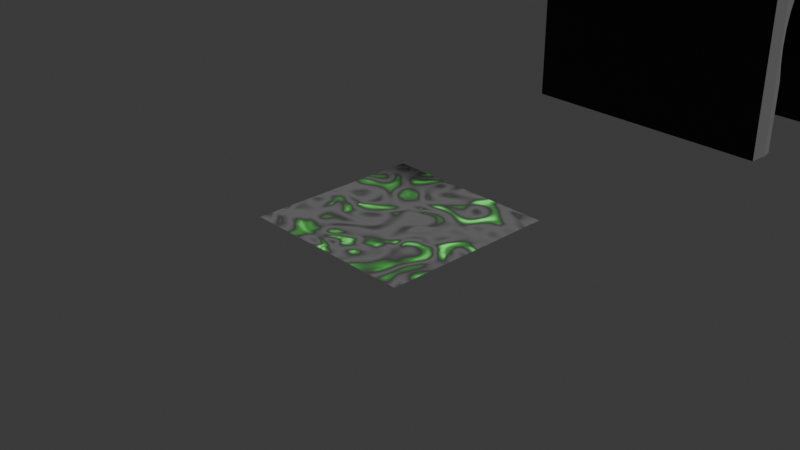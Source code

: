 # Source: ShaderPractice_June27th2024_Moss_on_Bridge_4.blend  (saved by Blender 4.1.24; exported with 4.5.12 LTS)
import bpy
from mathutils import Matrix  # noqa: F401  (used for matrix-valued properties, if any)

bpy.ops.wm.read_factory_settings(use_empty=True)
scene = bpy.context.scene
scene.name = 'Scene'

# ---- collections
col_collection = bpy.data.collections.new('Collection'); scene.collection.children.link(col_collection)

# ---- materials (node trees are filled in below, after node groups)
mat_material = bpy.data.materials.new('Material')
mat_material.use_transparent_shadow = False

# ---- material node trees
mat_material.use_nodes = True; mat_material.node_tree.nodes.clear()
_N = mat_material.node_tree.nodes; _L = mat_material.node_tree.links
n0 = _N.new('ShaderNodeOutputMaterial'); n0.name = 'Material Output'; n0.location = (1320, 272)
n1 = _N.new('ShaderNodeTexCoord'); n1.name = 'Texture Coordinate'; n1.location = (-660, 120)
n2 = _N.new('ShaderNodeVectorMath'); n2.name = 'Vector Math.001'; n2.location = (0, 180)
n2.operation = 'DOT_PRODUCT'
n2.inputs[1].default_value = (0.0, 0.0, 1.0)
n3 = _N.new('ShaderNodeValToRGB'); n3.name = 'Color Ramp'; n3.location = (-280, 360)
while len(n3.color_ramp.elements) > 1: n3.color_ramp.elements.remove(n3.color_ramp.elements[-1])
n3.color_ramp.elements[0].position = 0.0; n3.color_ramp.elements[0].color = (0.08579, 0.08579, 0.08579, 1.0)
_e = n3.color_ramp.elements.new(1.0); _e.color = (0.0, 0.4911, 1.0, 1.0)
n4 = _N.new('ShaderNodeBsdfPrincipled'); n4.name = 'Principled BSDF'; n4.location = (800, 240)
n4.inputs[2].default_value = 0.9545
n5 = _N.new('ShaderNodeVectorMath'); n5.name = 'Vector Math.002'; n5.location = (260, 220)
n5.operation = 'MULTIPLY'
n6 = _N.new('ShaderNodeTexNoise'); n6.name = 'Noise Texture'; n6.location = (0, -40)
n6.noise_type = 'RIDGED_MULTIFRACTAL'
n6.inputs[2].default_value = 1.9
n6.inputs[7].default_value = 4.5
n6.inputs[8].default_value = 1.7
n7 = _N.new('ShaderNodeValToRGB'); n7.name = 'Color Ramp.001'; n7.location = (480, 260)
while len(n7.color_ramp.elements) > 1: n7.color_ramp.elements.remove(n7.color_ramp.elements[-1])
n7.color_ramp.elements[0].position = 0.0; n7.color_ramp.elements[0].color = (0.02401, 0.02401, 0.02401, 1.0)
_e = n7.color_ramp.elements.new(0.1); _e.color = (0.0, 0.0, 0.0, 1.0)
_e = n7.color_ramp.elements.new(0.2409); _e.color = (0.0, 0.07797, 0.0, 1.0)
_e = n7.color_ramp.elements.new(1.0); _e.color = (0.1725, 1.0, 0.1923, 1.0)
_L.new(n4.outputs[0], n0.inputs[0])
_L.new(n1.outputs[1], n2.inputs[0])
_L.new(n2.outputs[1], n5.inputs[0])
_L.new(n6.outputs[0], n5.inputs[1])
_L.new(n7.outputs[0], n4.inputs[0])
_L.new(n1.outputs[3], n6.inputs[0])
_L.new(n5.outputs[0], n7.inputs[0])
n0.is_active_output = True

# ---- world
world_world = bpy.data.worlds.new('World'); scene.world = world_world
world_world.use_nodes = True; world_world.node_tree.nodes.clear()
_N = world_world.node_tree.nodes; _L = world_world.node_tree.links
n0 = _N.new('ShaderNodeOutputWorld'); n0.name = 'World Output'; n0.location = (300, 300)
n1 = _N.new('ShaderNodeBackground'); n1.name = 'Background'; n1.location = (10, 300)
n1.inputs[0].default_value = (0.05088, 0.05088, 0.05088, 1.0)
_L.new(n1.outputs[0], n0.inputs[0])
n0.is_active_output = True
world_world.color = (0.05088, 0.05088, 0.05088)
world_world.use_sun_shadow = False
world_world.sun_shadow_jitter_overblur = 0.0

# ---- cameras
cam_camera = bpy.data.cameras.new('Camera')
cam_camera.clip_end = 100.0
cam_camera.ortho_scale = 7.314

# ---- lights
light_light = bpy.data.lights.new('Light', 'SUN')
light_light.transmission_factor = 0.0
light_light.angle = 0.1993
light_light.energy = 10.71
light_light.shadow_soft_size = 0.1
light_light.shadow_cascade_max_distance = 1000.0

# ---- meshes
me_plane = bpy.data.meshes.new('Plane')
me_plane.from_pydata([(-1.0, -1.0, 0.0), (1.0, -1.0, 0.0), (-1.0, 1.0, 0.0), (1.0, 1.0, 0.0)], [], [(0, 1, 3, 2)])
_uv = me_plane.uv_layers.new(name='UVMap')
_uv.uv.foreach_set('vector', [0.0, 0.0, 1.0, 0.0, 1.0, 1.0, 0.0, 1.0])
me_plane.materials.append(mat_material)
me_plane.update()
me_plane_001 = bpy.data.meshes.new('Plane.001')
me_plane_001.from_pydata([(-0.2837, -1.0, 0.0), (0.2784, -1.0, 0.0), (-0.2837, 1.0, 0.0), (0.2784, 1.0, 0.0), (-0.2834, 2.796, -0.000217), (0.2786, 2.796, -0.000217), (-0.2834, 4.534, -0.000217), (0.2786, 4.534, -0.000217), (-0.2864, 6.324, 0.01271), (0.2757, 6.324, 0.01271), (-0.2864, 8.19, 0.01271), (0.2757, 8.19, 0.01271), (-0.2854, 10.05, 0.003407), (0.2767, 10.05, 0.003407), (-0.2854, 11.69, 0.003407), (0.2767, 11.69, 0.003407), (2.159, -1.0, 0.0), (2.159, 1.0, 0.0), (2.16, 2.796, -0.000217), (2.16, 4.534, -0.000217), (2.157, 6.324, 0.01271), (2.157, 8.19, 0.01271), (2.158, 10.05, 0.003407), (2.158, 11.69, 0.003407), (2.718, -1.002, 0.0001711), (2.718, 0.9978, 0.0001711), (2.718, 2.794, -4.583e-05), (2.718, 4.531, -4.583e-05), (2.715, 6.321, 0.01288), (2.715, 8.188, 0.01288), (2.716, 10.04, 0.003578), (2.716, 11.69, 0.003578), (2.159, -1.0, 0.08584), (2.159, 1.0, 0.08584), (2.16, 2.796, 0.08562), (2.16, 4.534, 0.08562), (2.157, 6.324, 0.09855), (2.157, 8.19, 0.09855), (2.158, 10.05, 0.08924), (2.158, 11.69, 0.08924), (2.718, -1.002, 0.08601), (2.718, 0.9978, 0.08601), (2.718, 2.794, 0.08579), (2.718, 4.531, 0.08579), (2.715, 6.321, 0.09872), (2.715, 8.188, 0.09872), (2.716, 10.04, 0.08941), (2.716, 11.69, 0.08941), (-0.2837, -1.0, 0.0648), (0.2784, -1.0, 0.0648), (-0.2837, 1.0, 0.0648), (0.2784, 1.0, 0.0648), (-0.2834, 2.796, 0.06458), (0.2786, 2.796, 0.06458), (-0.2834, 4.534, 0.06458), (0.2786, 4.534, 0.06458), (-0.2864, 6.324, 0.07751), (0.2757, 6.324, 0.07751), (-0.2864, 8.19, 0.07751), (0.2757, 8.19, 0.07751), (-0.2854, 10.05, 0.0682), (0.2767, 10.05, 0.0682), (-0.2854, 11.69, 0.0682), (0.2767, 11.69, 0.0682), (-0.2837, -1.0, -0.5263), (-0.2837, 1.0, -0.5263), (-0.2834, 2.796, -0.5265), (-0.2834, 4.534, -0.5265), (-0.2864, 6.324, -0.5136), (-0.2864, 8.19, -0.5136), (-0.2854, 10.05, -0.5229), (-0.2854, 11.69, -0.5229), (2.718, -1.002, -0.5262), (2.718, 0.9978, -0.5262), (2.718, 2.794, -0.5264), (2.718, 4.531, -0.5264), (2.715, 6.321, -0.5134), (2.715, 8.188, -0.5134), (2.716, 10.04, -0.5228), (2.716, 11.69, -0.5228), (-0.3163, 9.814, -1.23), (-0.3171, 8.422, -2.017), (-0.3163, 9.814, -1.627), (-0.3171, 8.422, -1.62), (-0.3172, 8.191, -2.419), (-0.3162, 10.05, -2.422), (-0.3326, 9.744, -1.813), (-0.3332, 9.708, -1.626), (-0.3338, 9.649, -1.453), (-0.3342, 9.57, -1.301), (-0.3346, 9.474, -1.177), (-0.3349, 9.364, -1.085), (-0.3351, 9.245, -1.028), (-0.3352, 9.122, -1.009), (-0.3351, 8.998, -1.028), (-0.3349, 8.879, -1.085), (-0.3346, 8.769, -1.177), (-0.3342, 8.673, -1.301), (-0.3338, 8.594, -1.453), (-0.3332, 8.536, -1.626), (-0.3326, 8.499, -1.813), (-0.332, 8.487, -2.009), (-0.3314, 8.499, -2.204), (-0.3308, 8.536, -2.416), (-0.3172, 8.191, -0.8249), (-0.3162, 10.05, -0.8342), (-0.3167, 9.118, -0.8295), (-0.3164, 9.582, -0.8319), (-0.3169, 8.654, -0.8272), (-0.3168, 8.886, -0.8284), (-0.3163, 9.814, -0.833), (-0.3166, 9.35, -0.8307), (-0.3171, 8.422, -0.8261), (-0.3171, 8.422, -2.42), (-0.3163, 9.814, -2.421), (-0.3308, 9.708, -2.416), (-0.3314, 9.744, -2.204), (-0.332, 9.756, -2.009), (-0.3171, 8.422, -1.223), (-0.3163, 9.814, -2.024), (-0.3171, 8.422, -2.215), (-0.3163, 9.814, -1.032), (-0.3171, 8.422, -1.421), (-0.3163, 9.814, -1.825), (-0.3171, 8.422, -1.818), (-0.3163, 9.814, -1.428), (-0.3171, 8.422, -1.025), (-0.3163, 9.814, -2.222), (-0.3308, 9.708, -3.274), (-0.3163, 9.814, -3.28), (-0.3171, 8.422, -3.279), (-0.3308, 8.536, -3.274), (-0.3162, 10.05, -3.281), (-0.3172, 8.191, -3.277), (2.786, 9.814, -1.23), (2.785, 8.422, -2.017), (2.786, 9.814, -1.627), (2.785, 8.422, -1.62), (2.769, 9.744, -1.813), (2.769, 9.708, -1.626), (2.768, 9.649, -1.453), (2.768, 9.57, -1.301), (2.767, 9.474, -1.177), (2.767, 9.364, -1.085), (2.767, 9.245, -1.028), (2.767, 9.122, -1.009), (2.767, 8.998, -1.028), (2.767, 8.879, -1.085), (2.767, 8.769, -1.177), (2.768, 8.673, -1.301), (2.768, 8.594, -1.453), (2.769, 8.536, -1.626), (2.769, 8.499, -1.813), (2.77, 8.487, -2.009), (2.77, 8.499, -2.204), (2.771, 8.536, -2.416), (2.785, 9.118, -0.8295), (2.785, 9.582, -0.8319), (2.785, 8.654, -0.8272), (2.785, 8.886, -0.8284), (2.786, 9.814, -0.833), (2.785, 9.35, -0.8307), (2.785, 8.422, -0.8261), (2.785, 8.422, -2.42), (2.786, 9.814, -2.421), (2.771, 9.708, -2.416), (2.77, 9.744, -2.204), (2.77, 9.756, -2.009), (2.785, 8.422, -1.223), (2.786, 9.814, -2.024), (2.785, 8.422, -2.215), (2.786, 9.814, -1.032), (2.785, 8.422, -1.421), (2.786, 9.814, -1.825), (2.785, 8.422, -1.818), (2.786, 9.814, -1.428), (2.785, 8.422, -1.025), (2.786, 9.814, -2.222), (2.771, 9.708, -3.274), (2.786, 9.814, -3.28), (2.785, 8.422, -3.279), (2.771, 8.536, -3.274), (2.775, 8.193, -2.419), (2.776, 10.05, -2.422), (2.775, 8.193, -0.825), (2.776, 10.05, -0.8343), (2.776, 10.05, -3.281), (2.775, 8.193, -3.278), (-0.3167, 7.94, -1.219), (-0.3175, 6.548, -2.006), (-0.3167, 7.94, -1.616), (-0.3175, 6.548, -1.609), (-0.3176, 6.316, -2.408), (-0.3331, 7.87, -1.802), (-0.3337, 7.834, -1.615), (-0.3342, 7.775, -1.442), (-0.3347, 7.696, -1.29), (-0.3351, 7.6, -1.166), (-0.3354, 7.49, -1.074), (-0.3356, 7.371, -1.017), (-0.3356, 7.247, -0.9975), (-0.3356, 7.124, -1.017), (-0.3354, 7.005, -1.074), (-0.3351, 6.895, -1.166), (-0.3347, 6.799, -1.29), (-0.3342, 6.72, -1.442), (-0.3337, 6.661, -1.615), (-0.3331, 6.625, -1.802), (-0.3325, 6.613, -1.998), (-0.3318, 6.625, -2.193), (-0.3312, 6.661, -2.405), (-0.3176, 6.316, -0.8138), (-0.3171, 7.244, -0.8185), (-0.3169, 7.708, -0.8208), (-0.3174, 6.78, -0.8162), (-0.3173, 7.012, -0.8173), (-0.3167, 7.94, -0.822), (-0.317, 7.476, -0.8197), (-0.3175, 6.548, -0.815), (-0.3175, 6.548, -2.409), (-0.3167, 7.94, -2.41), (-0.3312, 7.834, -2.405), (-0.3318, 7.87, -2.193), (-0.3325, 7.882, -1.998), (-0.3175, 6.548, -1.212), (-0.3167, 7.94, -2.013), (-0.3175, 6.548, -2.204), (-0.3167, 7.94, -1.02), (-0.3175, 6.548, -1.41), (-0.3167, 7.94, -1.814), (-0.3175, 6.548, -1.807), (-0.3167, 7.94, -1.417), (-0.3175, 6.548, -1.013), (-0.3167, 7.94, -2.211), (-0.3312, 7.834, -3.263), (-0.3167, 7.94, -3.268), (-0.3175, 6.548, -3.268), (-0.3312, 6.661, -3.263), (-0.3176, 6.316, -3.266), (2.785, 7.94, -1.219), (2.784, 6.548, -2.006), (2.785, 7.94, -1.616), (2.784, 6.548, -1.609), (2.769, 7.87, -1.802), (2.768, 7.834, -1.615), (2.768, 7.775, -1.442), (2.767, 7.696, -1.29), (2.767, 7.6, -1.166), (2.766, 7.49, -1.074), (2.766, 7.371, -1.017), (2.766, 7.247, -0.9975), (2.766, 7.124, -1.017), (2.766, 7.005, -1.074), (2.767, 6.895, -1.166), (2.767, 6.799, -1.29), (2.768, 6.72, -1.442), (2.768, 6.661, -1.615), (2.769, 6.625, -1.802), (2.769, 6.613, -1.998), (2.77, 6.625, -2.193), (2.771, 6.661, -2.405), (2.785, 7.244, -0.8185), (2.785, 7.708, -0.8208), (2.784, 6.78, -0.8162), (2.785, 7.012, -0.8173), (2.785, 7.94, -0.822), (2.785, 7.476, -0.8197), (2.784, 6.548, -0.815), (2.784, 6.548, -2.409), (2.785, 7.94, -2.41), (2.771, 7.834, -2.405), (2.77, 7.87, -2.193), (2.769, 7.882, -1.998), (2.784, 6.548, -1.212), (2.785, 7.94, -2.013), (2.784, 6.548, -2.204), (2.785, 7.94, -1.02), (2.784, 6.548, -1.41), (2.785, 7.94, -1.814), (2.784, 6.548, -1.807), (2.785, 7.94, -1.417), (2.784, 6.548, -1.013), (2.785, 7.94, -2.211), (2.771, 7.834, -3.263), (2.785, 7.94, -3.268), (2.784, 6.548, -3.268), (2.771, 6.661, -3.263), (2.775, 6.319, -2.408), (2.775, 6.319, -0.8139), (2.775, 6.319, -3.266), (-0.3167, 6.173, -1.219), (-0.3175, 4.781, -2.006), (-0.3167, 6.173, -1.616), (-0.3175, 4.781, -1.609), (-0.3176, 4.549, -2.408), (-0.3331, 6.102, -1.802), (-0.3337, 6.066, -1.615), (-0.3342, 6.008, -1.442), (-0.3347, 5.929, -1.29), (-0.3351, 5.833, -1.166), (-0.3354, 5.723, -1.074), (-0.3356, 5.604, -1.017), (-0.3356, 5.48, -0.9975), (-0.3356, 5.356, -1.017), (-0.3354, 5.237, -1.074), (-0.3351, 5.128, -1.166), (-0.3347, 5.032, -1.29), (-0.3342, 4.953, -1.442), (-0.3337, 4.894, -1.615), (-0.3331, 4.858, -1.802), (-0.3325, 4.846, -1.998), (-0.3318, 4.858, -2.193), (-0.3312, 4.894, -2.405), (-0.3176, 4.549, -0.8138), (-0.3171, 5.477, -0.8185), (-0.3169, 5.941, -0.8208), (-0.3174, 5.013, -0.8162), (-0.3173, 5.245, -0.8173), (-0.3167, 6.173, -0.822), (-0.317, 5.709, -0.8197), (-0.3175, 4.781, -0.815), (-0.3175, 4.781, -2.409), (-0.3167, 6.173, -2.41), (-0.3312, 6.066, -2.405), (-0.3318, 6.102, -2.193), (-0.3325, 6.115, -1.998), (-0.3175, 4.781, -1.212), (-0.3167, 6.173, -2.013), (-0.3175, 4.781, -2.204), (-0.3167, 6.173, -1.02), (-0.3175, 4.781, -1.41), (-0.3167, 6.173, -1.814), (-0.3175, 4.781, -1.807), (-0.3167, 6.173, -1.417), (-0.3175, 4.781, -1.013), (-0.3167, 6.173, -2.211), (-0.3312, 6.066, -3.263), (-0.3167, 6.173, -3.268), (-0.3175, 4.781, -3.268), (-0.3312, 4.894, -3.263), (-0.3176, 4.549, -3.266), (2.785, 6.173, -1.219), (2.784, 4.781, -2.006), (2.785, 6.173, -1.616), (2.784, 4.781, -1.609), (2.769, 6.102, -1.802), (2.768, 6.066, -1.615), (2.768, 6.008, -1.442), (2.767, 5.929, -1.29), (2.767, 5.833, -1.166), (2.766, 5.723, -1.074), (2.766, 5.604, -1.017), (2.766, 5.48, -0.9975), (2.766, 5.356, -1.017), (2.766, 5.237, -1.074), (2.767, 5.128, -1.166), (2.767, 5.032, -1.29), (2.768, 4.953, -1.442), (2.768, 4.894, -1.615), (2.769, 4.858, -1.802), (2.769, 4.846, -1.998), (2.77, 4.858, -2.193), (2.771, 4.894, -2.405), (2.785, 5.477, -0.8185), (2.785, 5.941, -0.8208), (2.784, 5.013, -0.8162), (2.785, 5.245, -0.8173), (2.785, 6.173, -0.822), (2.785, 5.709, -0.8197), (2.784, 4.781, -0.815), (2.784, 4.781, -2.409), (2.785, 6.173, -2.41), (2.771, 6.066, -2.405), (2.77, 6.102, -2.193), (2.769, 6.115, -1.998), (2.784, 4.781, -1.212), (2.785, 6.173, -2.013), (2.784, 4.781, -2.204), (2.785, 6.173, -1.02), (2.784, 4.781, -1.41), (2.785, 6.173, -1.814), (2.784, 4.781, -1.807), (2.785, 6.173, -1.417), (2.784, 4.781, -1.013), (2.785, 6.173, -2.211), (2.771, 6.066, -3.263), (2.785, 6.173, -3.268), (2.784, 4.781, -3.268), (2.771, 4.894, -3.263), (2.775, 4.551, -2.408), (2.775, 4.551, -0.8139), (2.775, 4.551, -3.266), (-0.3169, 4.409, -1.219), (-0.3177, 3.017, -2.006), (-0.3169, 4.409, -1.616), (-0.3177, 3.017, -1.609), (-0.3178, 2.785, -2.408), (-0.3333, 4.338, -1.803), (-0.3339, 4.302, -1.615), (-0.3344, 4.243, -1.442), (-0.3349, 4.164, -1.291), (-0.3353, 4.068, -1.166), (-0.3356, 3.959, -1.074), (-0.3357, 3.84, -1.017), (-0.3358, 3.716, -0.9979), (-0.3357, 3.592, -1.017), (-0.3356, 3.473, -1.074), (-0.3353, 3.363, -1.166), (-0.3349, 3.267, -1.291), (-0.3344, 3.188, -1.442), (-0.3339, 3.13, -1.615), (-0.3333, 3.094, -1.803), (-0.3326, 3.081, -1.998), (-0.332, 3.094, -2.193), (-0.3314, 3.13, -2.405), (-0.3178, 2.785, -0.8143), (-0.3173, 3.713, -0.8189), (-0.3171, 4.177, -0.8212), (-0.3176, 3.249, -0.8166), (-0.3174, 3.481, -0.8177), (-0.3169, 4.409, -0.8224), (-0.3172, 3.945, -0.8201), (-0.3177, 3.017, -0.8154), (-0.3177, 3.017, -2.409), (-0.3169, 4.409, -2.41), (-0.3314, 4.302, -2.405), (-0.332, 4.338, -2.193), (-0.3326, 4.35, -1.998), (-0.3177, 3.017, -1.212), (-0.3169, 4.409, -2.013), (-0.3177, 3.017, -2.205), (-0.3169, 4.409, -1.021), (-0.3177, 3.017, -1.411), (-0.3169, 4.409, -1.815), (-0.3177, 3.017, -1.808), (-0.3169, 4.409, -1.418), (-0.3177, 3.017, -1.014), (-0.3169, 4.409, -2.212), (-0.3314, 4.302, -3.264), (-0.3169, 4.409, -3.269), (-0.3177, 3.017, -3.268), (-0.3314, 3.13, -3.264), (-0.3178, 2.785, -3.267), (2.785, 4.409, -1.219), (2.784, 3.017, -2.006), (2.785, 4.409, -1.616), (2.784, 3.017, -1.609), (2.769, 4.338, -1.803), (2.768, 4.302, -1.615), (2.767, 4.243, -1.442), (2.767, 4.164, -1.291), (2.767, 4.068, -1.166), (2.766, 3.959, -1.074), (2.766, 3.84, -1.017), (2.766, 3.716, -0.9979), (2.766, 3.592, -1.017), (2.766, 3.473, -1.074), (2.767, 3.363, -1.166), (2.767, 3.267, -1.291), (2.767, 3.188, -1.442), (2.768, 3.13, -1.615), (2.769, 3.094, -1.803), (2.769, 3.081, -1.998), (2.77, 3.094, -2.193), (2.77, 3.13, -2.405), (2.785, 3.713, -0.8189), (2.785, 4.177, -0.8212), (2.784, 3.249, -0.8166), (2.784, 3.481, -0.8177), (2.785, 4.409, -0.8224), (2.785, 3.945, -0.8201), (2.784, 3.017, -0.8154), (2.784, 3.017, -2.409), (2.785, 4.409, -2.41), (2.77, 4.302, -2.405), (2.77, 4.338, -2.193), (2.769, 4.35, -1.998), (2.784, 3.017, -1.212), (2.785, 4.409, -2.013), (2.784, 3.017, -2.205), (2.785, 4.409, -1.021), (2.784, 3.017, -1.411), (2.785, 4.409, -1.815), (2.784, 3.017, -1.808), (2.785, 4.409, -1.418), (2.784, 3.017, -1.014), (2.785, 4.409, -2.212), (2.77, 4.302, -3.264), (2.785, 4.409, -3.269), (2.784, 3.017, -3.268), (2.77, 3.13, -3.264), (2.775, 2.787, -2.408), (2.775, 2.787, -0.8143), (2.775, 2.787, -3.267), (-0.3169, 2.617, -1.219), (-0.3177, 1.225, -2.006), (-0.3169, 2.617, -1.616), (-0.3177, 1.225, -1.609), (-0.3178, 0.9932, -2.408), (-0.3333, 2.547, -1.803), (-0.3339, 2.51, -1.615), (-0.3344, 2.452, -1.442), (-0.3349, 2.373, -1.291), (-0.3353, 2.277, -1.166), (-0.3356, 2.167, -1.074), (-0.3357, 2.048, -1.017), (-0.3358, 1.924, -0.9979), (-0.3357, 1.801, -1.017), (-0.3356, 1.682, -1.074), (-0.3353, 1.572, -1.166), (-0.3349, 1.476, -1.291), (-0.3344, 1.397, -1.442), (-0.3339, 1.338, -1.615), (-0.3333, 1.302, -1.803), (-0.3326, 1.29, -1.998), (-0.332, 1.302, -2.193), (-0.3314, 1.338, -2.405), (-0.3178, 0.9932, -0.8143), (-0.3173, 1.921, -0.8189), (-0.3171, 2.385, -0.8212), (-0.3176, 1.457, -0.8166), (-0.3174, 1.689, -0.8177), (-0.3169, 2.617, -0.8224), (-0.3172, 2.153, -0.8201), (-0.3177, 1.225, -0.8154), (-0.3177, 1.225, -2.409), (-0.3169, 2.617, -2.41), (-0.3314, 2.51, -2.405), (-0.332, 2.547, -2.193), (-0.3326, 2.559, -1.998), (-0.3177, 1.225, -1.212), (-0.3169, 2.617, -2.013), (-0.3177, 1.225, -2.205), (-0.3169, 2.617, -1.021), (-0.3177, 1.225, -1.411), (-0.3169, 2.617, -1.815), (-0.3177, 1.225, -1.808), (-0.3169, 2.617, -1.418), (-0.3177, 1.225, -1.014), (-0.3169, 2.617, -2.212), (-0.3314, 2.51, -3.264), (-0.3169, 2.617, -3.269), (-0.3177, 1.225, -3.268), (-0.3314, 1.338, -3.264), (-0.3178, 0.9932, -3.267), (2.785, 2.617, -1.219), (2.784, 1.225, -2.006), (2.785, 2.617, -1.616), (2.784, 1.225, -1.609), (2.769, 2.547, -1.803), (2.768, 2.51, -1.615), (2.767, 2.452, -1.442), (2.767, 2.373, -1.291), (2.767, 2.277, -1.166), (2.766, 2.167, -1.074), (2.766, 2.048, -1.017), (2.766, 1.924, -0.9979), (2.766, 1.801, -1.017), (2.766, 1.682, -1.074), (2.767, 1.572, -1.166), (2.767, 1.476, -1.291), (2.767, 1.397, -1.442), (2.768, 1.338, -1.615), (2.769, 1.302, -1.803), (2.769, 1.29, -1.998), (2.77, 1.302, -2.193), (2.77, 1.338, -2.405), (2.785, 1.921, -0.8189), (2.785, 2.385, -0.8212), (2.784, 1.457, -0.8166), (2.784, 1.689, -0.8177), (2.785, 2.617, -0.8224), (2.785, 2.153, -0.8201), (2.784, 1.225, -0.8154), (2.784, 1.225, -2.409), (2.785, 2.617, -2.41), (2.77, 2.51, -2.405), (2.77, 2.547, -2.193), (2.769, 2.559, -1.998), (2.784, 1.225, -1.212), (2.785, 2.617, -2.013), (2.784, 1.225, -2.205), (2.785, 2.617, -1.021), (2.784, 1.225, -1.411), (2.785, 2.617, -1.815), (2.784, 1.225, -1.808), (2.785, 2.617, -1.418), (2.784, 1.225, -1.014), (2.785, 2.617, -2.212), (2.77, 2.51, -3.264), (2.785, 2.617, -3.269), (2.784, 1.225, -3.268), (2.77, 1.338, -3.264), (2.775, 0.9957, -2.408), (2.775, 0.9957, -0.8143), (2.775, 0.9957, -3.267), (-0.3162, 0.839, -1.22), (-0.317, -0.5529, -2.006), (-0.3162, 0.839, -1.617), (-0.317, -0.5529, -1.61), (-0.3171, -0.7848, -2.408), (-0.3325, 0.7685, -1.803), (-0.3331, 0.7324, -1.615), (-0.3337, 0.6738, -1.443), (-0.3342, 0.5949, -1.291), (-0.3345, 0.4988, -1.167), (-0.3348, 0.3891, -1.074), (-0.335, 0.2701, -1.017), (-0.3351, 0.1463, -0.9982), (-0.335, 0.02256, -1.017), (-0.3348, -0.09645, -1.074), (-0.3345, -0.2061, -1.167), (-0.3342, -0.3023, -1.291), (-0.3337, -0.3812, -1.443), (-0.3331, -0.4398, -1.615), (-0.3325, -0.4759, -1.803), (-0.3319, -0.4881, -1.998), (-0.3313, -0.4759, -2.193), (-0.3307, -0.4398, -2.405), (-0.3171, -0.7848, -0.8145), (-0.3166, 0.1431, -0.8191), (-0.3163, 0.607, -0.8215), (-0.3168, -0.3209, -0.8168), (-0.3167, -0.0889, -0.818), (-0.3162, 0.839, -0.8226), (-0.3165, 0.3751, -0.8203), (-0.317, -0.5529, -0.8157), (-0.317, -0.5529, -2.409), (-0.3162, 0.839, -2.41), (-0.3307, 0.7324, -2.405), (-0.3313, 0.7685, -2.193), (-0.3319, 0.7807, -1.998), (-0.317, -0.5529, -1.213), (-0.3162, 0.839, -2.013), (-0.317, -0.5529, -2.205), (-0.3162, 0.839, -1.021), (-0.317, -0.5529, -1.411), (-0.3162, 0.839, -1.815), (-0.317, -0.5529, -1.808), (-0.3162, 0.839, -1.418), (-0.317, -0.5529, -1.014), (-0.3162, 0.839, -2.212), (-0.3307, 0.7324, -3.264), (-0.3162, 0.839, -3.269), (-0.317, -0.5529, -3.268), (-0.3307, -0.4398, -3.264), (-0.3171, -0.7848, -3.267), (2.786, 0.839, -1.22), (2.785, -0.5529, -2.006), (2.786, 0.839, -1.617), (2.785, -0.5529, -1.61), (2.769, 0.7685, -1.803), (2.769, 0.7324, -1.615), (2.768, 0.6738, -1.443), (2.768, 0.5949, -1.291), (2.767, 0.4988, -1.167), (2.767, 0.3891, -1.074), (2.767, 0.2701, -1.017), (2.767, 0.1463, -0.9982), (2.767, 0.02256, -1.017), (2.767, -0.09645, -1.074), (2.767, -0.2061, -1.167), (2.768, -0.3023, -1.291), (2.768, -0.3812, -1.443), (2.769, -0.4398, -1.615), (2.769, -0.4759, -1.803), (2.77, -0.4881, -1.998), (2.771, -0.4759, -2.193), (2.771, -0.4398, -2.405), (2.785, 0.1431, -0.8191), (2.786, 0.607, -0.8215), (2.785, -0.3209, -0.8168), (2.785, -0.0889, -0.818), (2.786, 0.839, -0.8226), (2.785, 0.3751, -0.8203), (2.785, -0.5529, -0.8157), (2.785, -0.5529, -2.409), (2.786, 0.839, -2.41), (2.771, 0.7324, -2.405), (2.771, 0.7685, -2.193), (2.77, 0.7807, -1.998), (2.785, -0.5529, -1.213), (2.786, 0.839, -2.013), (2.785, -0.5529, -2.205), (2.786, 0.839, -1.021), (2.785, -0.5529, -1.411), (2.786, 0.839, -1.815), (2.785, -0.5529, -1.808), (2.786, 0.839, -1.418), (2.785, -0.5529, -1.014), (2.786, 0.839, -2.212), (2.771, 0.7324, -3.264), (2.786, 0.839, -3.269), (2.785, -0.5529, -3.268), (2.771, -0.4398, -3.264), (2.775, -0.7823, -2.408), (2.775, -0.7823, -0.8146), (2.775, -0.7823, -3.267), (-0.2837, -3.004, -1.068e-06), (0.2783, -3.004, -1.068e-06), (2.159, -3.004, -1.068e-06), (2.718, -3.006, 0.0001701), (2.159, -3.004, 0.08583), (2.718, -3.006, 0.08601), (-0.2837, -3.004, 0.0648), (0.2783, -3.004, 0.0648), (-0.2837, -3.004, -0.5263), (2.718, -3.006, -0.5262)], [], [(1, 3, 51, 49), (6, 4, 52, 54), (48, 0, 698, 704), (5, 7, 55, 53), (10, 8, 56, 58), (2, 0, 48, 50), (9, 11, 59, 57), (5, 3, 17, 18), (11, 9, 20, 21), (7, 5, 18, 19), (13, 11, 21, 22), (3, 1, 16, 17), (9, 7, 19, 20), (15, 13, 22, 23), (26, 27, 43, 42), (19, 18, 34, 35), (25, 26, 42, 41), (18, 17, 33, 34), (24, 25, 41, 40), (17, 16, 32, 33), (1, 49, 705, 699), (38, 37, 45, 46), (36, 35, 43, 44), (34, 33, 41, 42), (39, 38, 46, 47), (37, 36, 44, 45), (35, 34, 42, 43), (33, 32, 40, 41), (20, 19, 35, 36), (27, 28, 44, 43), (21, 20, 36, 37), (28, 29, 45, 44), (22, 21, 37, 38), (29, 30, 46, 45), (31, 23, 39, 47), (23, 22, 38, 39), (30, 31, 47, 46), (48, 49, 51, 50), (50, 51, 53, 52), (52, 53, 55, 54), (54, 55, 57, 56), (56, 57, 59, 58), (58, 59, 61, 60), (60, 61, 63, 62), (11, 13, 61, 59), (12, 10, 58, 60), (7, 9, 57, 55), (15, 14, 62, 63), (8, 6, 54, 56), (3, 5, 53, 51), (13, 15, 63, 61), (4, 2, 50, 52), (14, 12, 60, 62), (26, 25, 73, 74), (4, 6, 67, 66), (27, 26, 74, 75), (28, 27, 75, 76), (10, 12, 70, 69), (29, 28, 76, 77), (6, 8, 68, 67), (30, 29, 77, 78), (31, 30, 78, 79), (2, 4, 66, 65), (12, 14, 71, 70), (0, 2, 65, 64), (25, 24, 72, 73), (8, 10, 69, 68), (80, 125, 175, 134), (86, 87, 139, 138), (105, 70, 69, 104, 112, 108, 109, 106, 111, 107, 110), (99, 100, 152, 151), (102, 103, 155, 154), (113, 120, 170, 163), (110, 121, 171, 160), (84, 113, 130, 133), (121, 80, 134, 171), (127, 114, 164, 177), (89, 90, 142, 141), (111, 107, 157, 161), (100, 101, 153, 152), (104, 112, 126, 118, 122, 83, 124, 81, 120, 113, 84), (106, 111, 161, 156), (114, 85, 132, 129), (115, 116, 166, 165), (83, 122, 172, 137), (119, 127, 177, 169), (82, 123, 173, 136), (91, 92, 144, 143), (81, 124, 174, 135), (93, 94, 146, 145), (118, 126, 176, 168), (110, 105, 85, 114, 127, 119, 123, 82, 125, 80, 121), (108, 109, 159, 158), (131, 130, 180, 181), (163, 155, 181, 180), (142, 171, 134, 141), (157, 160, 171, 142, 143), (161, 157, 143, 144), (138, 173, 169, 167), (156, 161, 144, 145), (159, 156, 145, 146), (167, 169, 177, 166), (158, 159, 146, 147), (162, 158, 147, 148, 176), (165, 164, 179, 178), (149, 168, 176, 148), (155, 163, 170, 154), (150, 172, 168, 149), (141, 134, 175, 140), (154, 170, 135, 153), (140, 175, 136, 139), (153, 135, 174, 152), (139, 136, 173, 138), (152, 174, 137, 151), (151, 137, 172, 150), (166, 177, 164, 165), (123, 119, 169, 173), (88, 89, 141, 140), (87, 88, 140, 139), (129, 128, 178, 179), (97, 98, 150, 149), (90, 91, 143, 142), (125, 82, 136, 175), (92, 93, 145, 144), (116, 117, 167, 166), (95, 96, 148, 147), (109, 106, 156, 159), (94, 95, 147, 146), (117, 86, 138, 167), (128, 115, 165, 178), (126, 112, 162, 176), (130, 113, 163, 180), (107, 110, 160, 157), (114, 129, 179, 164), (96, 97, 149, 148), (124, 83, 137, 174), (103, 131, 181, 155), (112, 108, 158, 162), (98, 99, 151, 150), (122, 118, 168, 172), (101, 102, 154, 153), (120, 81, 135, 170), (104, 84, 182, 184), (85, 105, 185, 183), (132, 85, 183, 186), (84, 133, 187, 182), (187, 180, 163, 182), (162, 184, 182, 163, 170, 135, 174, 137, 172, 168, 176), (164, 177, 169, 173, 136, 175, 134, 171, 160, 185, 183), (179, 186, 183, 164), (77, 184, 162, 158, 159, 156, 161, 157, 160, 185, 78), (114, 115, 116, 127), (128, 129, 114, 115), (103, 113, 130, 131), (102, 120, 113, 103), (101, 81, 120, 102), (100, 124, 81, 101), (99, 83, 124, 100), (98, 122, 83, 99), (97, 118, 122, 98), (127, 116, 117, 119), (117, 119, 123, 86), (86, 123, 82, 87), (87, 82, 125, 88), (88, 125, 80, 89), (89, 80, 121, 90), (90, 121, 110, 107, 91), (108, 112, 126, 96, 95), (96, 126, 118, 97), (111, 106, 93, 92), (91, 107, 111, 92), (93, 106, 109, 94), (94, 109, 108, 95), (188, 231, 280, 239), (193, 194, 244, 243), (206, 207, 257, 256), (209, 210, 260, 259), (219, 226, 275, 268), (216, 227, 276, 265), (192, 219, 236, 238), (227, 188, 239, 276), (233, 220, 269, 282), (196, 197, 247, 246), (217, 213, 262, 266), (207, 208, 258, 257), (211, 218, 232, 224, 228, 191, 230, 189, 226, 219, 192), (212, 217, 266, 261), (221, 222, 271, 270), (191, 228, 277, 242), (225, 233, 282, 274), (190, 229, 278, 241), (198, 199, 249, 248), (189, 230, 279, 240), (200, 201, 251, 250), (224, 232, 281, 273), (214, 215, 264, 263), (237, 236, 285, 286), (268, 260, 286, 285), (247, 276, 239, 246), (262, 265, 276, 247, 248), (266, 262, 248, 249), (243, 278, 274, 272), (261, 266, 249, 250), (264, 261, 250, 251), (272, 274, 282, 271), (263, 264, 251, 252), (267, 263, 252, 253, 281), (270, 269, 284, 283), (254, 273, 281, 253), (260, 268, 275, 259), (255, 277, 273, 254), (246, 239, 280, 245), (259, 275, 240, 258), (245, 280, 241, 244), (258, 240, 279, 257), (244, 241, 278, 243), (257, 279, 242, 256), (256, 242, 277, 255), (271, 282, 269, 270), (229, 225, 274, 278), (195, 196, 246, 245), (194, 195, 245, 244), (235, 234, 283, 284), (204, 205, 255, 254), (197, 198, 248, 247), (231, 190, 241, 280), (199, 200, 250, 249), (222, 223, 272, 271), (202, 203, 253, 252), (215, 212, 261, 264), (201, 202, 252, 251), (223, 193, 243, 272), (234, 221, 270, 283), (232, 218, 267, 281), (236, 219, 268, 285), (213, 216, 265, 262), (220, 235, 284, 269), (203, 204, 254, 253), (230, 191, 242, 279), (210, 237, 286, 260), (218, 214, 263, 267), (205, 206, 256, 255), (228, 224, 273, 277), (208, 209, 259, 258), (226, 189, 240, 275), (211, 192, 287, 288), (192, 238, 289, 287), (289, 285, 268, 287), (267, 288, 287, 268, 275, 240, 279, 242, 277, 273, 281), (220, 221, 222, 233), (234, 235, 220, 221), (210, 219, 236, 237), (209, 226, 219, 210), (208, 189, 226, 209), (207, 230, 189, 208), (206, 191, 230, 207), (205, 228, 191, 206), (204, 224, 228, 205), (233, 222, 223, 225), (223, 225, 229, 193), (193, 229, 190, 194), (194, 190, 231, 195), (195, 231, 188, 196), (196, 188, 227, 197), (197, 227, 216, 213, 198), (214, 218, 232, 203, 202), (203, 232, 224, 204), (217, 212, 200, 199), (198, 213, 217, 199), (200, 212, 215, 201), (201, 215, 214, 202), (290, 333, 382, 341), (295, 296, 346, 345), (308, 309, 359, 358), (311, 312, 362, 361), (321, 328, 377, 370), (318, 329, 378, 367), (294, 321, 338, 340), (329, 290, 341, 378), (335, 322, 371, 384), (298, 299, 349, 348), (319, 315, 364, 368), (309, 310, 360, 359), (313, 320, 334, 326, 330, 293, 332, 291, 328, 321, 294), (314, 319, 368, 363), (323, 324, 373, 372), (293, 330, 379, 344), (327, 335, 384, 376), (292, 331, 380, 343), (300, 301, 351, 350), (291, 332, 381, 342), (302, 303, 353, 352), (326, 334, 383, 375), (316, 317, 366, 365), (339, 338, 387, 388), (370, 362, 388, 387), (349, 378, 341, 348), (364, 367, 378, 349, 350), (368, 364, 350, 351), (345, 380, 376, 374), (363, 368, 351, 352), (366, 363, 352, 353), (374, 376, 384, 373), (365, 366, 353, 354), (369, 365, 354, 355, 383), (372, 371, 386, 385), (356, 375, 383, 355), (362, 370, 377, 361), (357, 379, 375, 356), (348, 341, 382, 347), (361, 377, 342, 360), (347, 382, 343, 346), (360, 342, 381, 359), (346, 343, 380, 345), (359, 381, 344, 358), (358, 344, 379, 357), (373, 384, 371, 372), (331, 327, 376, 380), (297, 298, 348, 347), (296, 297, 347, 346), (337, 336, 385, 386), (306, 307, 357, 356), (299, 300, 350, 349), (333, 292, 343, 382), (301, 302, 352, 351), (324, 325, 374, 373), (304, 305, 355, 354), (317, 314, 363, 366), (303, 304, 354, 353), (325, 295, 345, 374), (336, 323, 372, 385), (334, 320, 369, 383), (338, 321, 370, 387), (315, 318, 367, 364), (322, 337, 386, 371), (305, 306, 356, 355), (332, 293, 344, 381), (312, 339, 388, 362), (320, 316, 365, 369), (307, 308, 358, 357), (330, 326, 375, 379), (310, 311, 361, 360), (328, 291, 342, 377), (313, 294, 389, 390), (294, 340, 391, 389), (391, 387, 370, 389), (369, 390, 389, 370, 377, 342, 381, 344, 379, 375, 383), (322, 323, 324, 335), (336, 337, 322, 323), (312, 321, 338, 339), (311, 328, 321, 312), (310, 291, 328, 311), (309, 332, 291, 310), (308, 293, 332, 309), (307, 330, 293, 308), (306, 326, 330, 307), (335, 324, 325, 327), (325, 327, 331, 295), (295, 331, 292, 296), (296, 292, 333, 297), (297, 333, 290, 298), (298, 290, 329, 299), (299, 329, 318, 315, 300), (316, 320, 334, 305, 304), (305, 334, 326, 306), (319, 314, 302, 301), (300, 315, 319, 301), (302, 314, 317, 303), (303, 317, 316, 304), (392, 435, 484, 443), (397, 398, 448, 447), (410, 411, 461, 460), (413, 414, 464, 463), (423, 430, 479, 472), (420, 431, 480, 469), (396, 423, 440, 442), (431, 392, 443, 480), (437, 424, 473, 486), (400, 401, 451, 450), (421, 417, 466, 470), (411, 412, 462, 461), (415, 422, 436, 428, 432, 395, 434, 393, 430, 423, 396), (416, 421, 470, 465), (425, 426, 475, 474), (395, 432, 481, 446), (429, 437, 486, 478), (394, 433, 482, 445), (402, 403, 453, 452), (393, 434, 483, 444), (404, 405, 455, 454), (428, 436, 485, 477), (418, 419, 468, 467), (441, 440, 489, 490), (472, 464, 490, 489), (451, 480, 443, 450), (466, 469, 480, 451, 452), (470, 466, 452, 453), (447, 482, 478, 476), (465, 470, 453, 454), (468, 465, 454, 455), (476, 478, 486, 475), (467, 468, 455, 456), (471, 467, 456, 457, 485), (474, 473, 488, 487), (458, 477, 485, 457), (464, 472, 479, 463), (459, 481, 477, 458), (450, 443, 484, 449), (463, 479, 444, 462), (449, 484, 445, 448), (462, 444, 483, 461), (448, 445, 482, 447), (461, 483, 446, 460), (460, 446, 481, 459), (475, 486, 473, 474), (433, 429, 478, 482), (399, 400, 450, 449), (398, 399, 449, 448), (439, 438, 487, 488), (408, 409, 459, 458), (401, 402, 452, 451), (435, 394, 445, 484), (403, 404, 454, 453), (426, 427, 476, 475), (406, 407, 457, 456), (419, 416, 465, 468), (405, 406, 456, 455), (427, 397, 447, 476), (438, 425, 474, 487), (436, 422, 471, 485), (440, 423, 472, 489), (417, 420, 469, 466), (424, 439, 488, 473), (407, 408, 458, 457), (434, 395, 446, 483), (414, 441, 490, 464), (422, 418, 467, 471), (409, 410, 460, 459), (432, 428, 477, 481), (412, 413, 463, 462), (430, 393, 444, 479), (415, 396, 491, 492), (396, 442, 493, 491), (493, 489, 472, 491), (471, 492, 491, 472, 479, 444, 483, 446, 481, 477, 485), (424, 425, 426, 437), (438, 439, 424, 425), (414, 423, 440, 441), (413, 430, 423, 414), (412, 393, 430, 413), (411, 434, 393, 412), (410, 395, 434, 411), (409, 432, 395, 410), (408, 428, 432, 409), (437, 426, 427, 429), (427, 429, 433, 397), (397, 433, 394, 398), (398, 394, 435, 399), (399, 435, 392, 400), (400, 392, 431, 401), (401, 431, 420, 417, 402), (418, 422, 436, 407, 406), (407, 436, 428, 408), (421, 416, 404, 403), (402, 417, 421, 403), (404, 416, 419, 405), (405, 419, 418, 406), (494, 537, 586, 545), (499, 500, 550, 549), (512, 513, 563, 562), (515, 516, 566, 565), (525, 532, 581, 574), (522, 533, 582, 571), (498, 525, 542, 544), (533, 494, 545, 582), (539, 526, 575, 588), (502, 503, 553, 552), (523, 519, 568, 572), (513, 514, 564, 563), (517, 524, 538, 530, 534, 497, 536, 495, 532, 525, 498), (518, 523, 572, 567), (527, 528, 577, 576), (497, 534, 583, 548), (531, 539, 588, 580), (496, 535, 584, 547), (504, 505, 555, 554), (495, 536, 585, 546), (506, 507, 557, 556), (530, 538, 587, 579), (520, 521, 570, 569), (543, 542, 591, 592), (574, 566, 592, 591), (553, 582, 545, 552), (568, 571, 582, 553, 554), (572, 568, 554, 555), (549, 584, 580, 578), (567, 572, 555, 556), (570, 567, 556, 557), (578, 580, 588, 577), (569, 570, 557, 558), (573, 569, 558, 559, 587), (576, 575, 590, 589), (560, 579, 587, 559), (566, 574, 581, 565), (561, 583, 579, 560), (552, 545, 586, 551), (565, 581, 546, 564), (551, 586, 547, 550), (564, 546, 585, 563), (550, 547, 584, 549), (563, 585, 548, 562), (562, 548, 583, 561), (577, 588, 575, 576), (535, 531, 580, 584), (501, 502, 552, 551), (500, 501, 551, 550), (541, 540, 589, 590), (510, 511, 561, 560), (503, 504, 554, 553), (537, 496, 547, 586), (505, 506, 556, 555), (528, 529, 578, 577), (508, 509, 559, 558), (521, 518, 567, 570), (507, 508, 558, 557), (529, 499, 549, 578), (540, 527, 576, 589), (538, 524, 573, 587), (542, 525, 574, 591), (519, 522, 571, 568), (526, 541, 590, 575), (509, 510, 560, 559), (536, 497, 548, 585), (516, 543, 592, 566), (524, 520, 569, 573), (511, 512, 562, 561), (534, 530, 579, 583), (514, 515, 565, 564), (532, 495, 546, 581), (517, 498, 593, 594), (498, 544, 595, 593), (595, 591, 574, 593), (573, 594, 593, 574, 581, 546, 585, 548, 583, 579, 587), (526, 527, 528, 539), (540, 541, 526, 527), (516, 525, 542, 543), (515, 532, 525, 516), (514, 495, 532, 515), (513, 536, 495, 514), (512, 497, 536, 513), (511, 534, 497, 512), (510, 530, 534, 511), (539, 528, 529, 531), (529, 531, 535, 499), (499, 535, 496, 500), (500, 496, 537, 501), (501, 537, 494, 502), (502, 494, 533, 503), (503, 533, 522, 519, 504), (520, 524, 538, 509, 508), (509, 538, 530, 510), (523, 518, 506, 505), (504, 519, 523, 505), (506, 518, 521, 507), (507, 521, 520, 508), (596, 639, 688, 647), (601, 602, 652, 651), (614, 615, 665, 664), (617, 618, 668, 667), (627, 634, 683, 676), (624, 635, 684, 673), (600, 627, 644, 646), (635, 596, 647, 684), (641, 628, 677, 690), (604, 605, 655, 654), (625, 621, 670, 674), (615, 616, 666, 665), (619, 626, 640, 632, 636, 599, 638, 597, 634, 627, 600), (620, 625, 674, 669), (629, 630, 679, 678), (599, 636, 685, 650), (633, 641, 690, 682), (598, 637, 686, 649), (606, 607, 657, 656), (597, 638, 687, 648), (608, 609, 659, 658), (632, 640, 689, 681), (622, 623, 672, 671), (645, 644, 693, 694), (676, 668, 694, 693), (655, 684, 647, 654), (670, 673, 684, 655, 656), (674, 670, 656, 657), (651, 686, 682, 680), (669, 674, 657, 658), (672, 669, 658, 659), (680, 682, 690, 679), (671, 672, 659, 660), (675, 671, 660, 661, 689), (678, 677, 692, 691), (662, 681, 689, 661), (668, 676, 683, 667), (663, 685, 681, 662), (654, 647, 688, 653), (667, 683, 648, 666), (653, 688, 649, 652), (666, 648, 687, 665), (652, 649, 686, 651), (665, 687, 650, 664), (664, 650, 685, 663), (679, 690, 677, 678), (637, 633, 682, 686), (603, 604, 654, 653), (602, 603, 653, 652), (643, 642, 691, 692), (612, 613, 663, 662), (605, 606, 656, 655), (639, 598, 649, 688), (607, 608, 658, 657), (630, 631, 680, 679), (610, 611, 661, 660), (623, 620, 669, 672), (609, 610, 660, 659), (631, 601, 651, 680), (642, 629, 678, 691), (640, 626, 675, 689), (644, 627, 676, 693), (621, 624, 673, 670), (628, 643, 692, 677), (611, 612, 662, 661), (638, 599, 650, 687), (618, 645, 694, 668), (626, 622, 671, 675), (613, 614, 664, 663), (636, 632, 681, 685), (616, 617, 667, 666), (634, 597, 648, 683), (619, 600, 695, 696), (600, 646, 697, 695), (697, 693, 676, 695), (675, 696, 695, 676, 683, 648, 687, 650, 685, 681, 689), (628, 629, 630, 641), (642, 643, 628, 629), (618, 627, 644, 645), (617, 634, 627, 618), (616, 597, 634, 617), (615, 638, 597, 616), (614, 599, 638, 615), (613, 636, 599, 614), (612, 632, 636, 613), (641, 630, 631, 633), (631, 633, 637, 601), (601, 637, 598, 602), (602, 598, 639, 603), (603, 639, 596, 604), (604, 596, 635, 605), (605, 635, 624, 621, 606), (622, 626, 640, 611, 610), (611, 640, 632, 612), (625, 620, 608, 607), (606, 621, 625, 607), (608, 620, 623, 609), (609, 623, 622, 610), (220, 84, 104, 216, 227, 188, 231, 190, 229, 225, 233), (235, 133, 84, 220), (104, 69, 68, 211, 218, 214, 215, 212, 217, 213, 216), (211, 68, 67, 313, 320, 316, 317, 314, 319, 315, 318), (313, 67, 66, 415, 422, 418, 419, 416, 421, 417, 420), (415, 66, 65, 517, 524, 520, 521, 518, 523, 519, 522), (517, 65, 64, 619, 626, 622, 623, 620, 625, 621, 624), (698, 699, 705, 704), (700, 701, 703, 702), (49, 48, 704, 705), (16, 24, 701, 700), (32, 16, 700, 702), (0, 1, 699, 698), (16, 1, 699, 700), (0, 64, 706, 698), (24, 40, 703, 701), (40, 32, 702, 703), (72, 24, 701, 707), (337, 238, 192, 322), (424, 439, 340, 294), (526, 541, 442, 396), (544, 498, 628, 643), (322, 192, 211, 318, 329, 290, 292, 331, 327, 335), (424, 294, 313, 420, 431, 392, 435, 394, 433, 429, 437), (526, 396, 415, 522, 533, 494, 537, 496, 535, 531, 539), (628, 498, 517, 624, 635, 596, 639, 598, 637, 633, 641), (73, 594, 573, 569, 570, 567, 572, 568, 571, 492, 74), (491, 575, 588, 580, 584, 547, 586, 545, 582, 571, 492), (590, 493, 491, 575), (692, 595, 593, 677), (593, 677, 690, 682, 686, 649, 688, 647, 684, 673, 594), (72, 696, 675, 671, 672, 669, 674, 670, 673, 594, 73), (74, 492, 471, 467, 468, 465, 470, 466, 469, 390, 75), (75, 390, 369, 365, 366, 363, 368, 364, 367, 288, 76), (76, 288, 267, 263, 264, 261, 266, 262, 265, 184, 77), (187, 182, 269, 284), (182, 269, 282, 274, 278, 241, 280, 239, 276, 265, 184), (287, 371, 384, 376, 380, 343, 382, 341, 378, 367, 288), (386, 289, 287, 371), (473, 488, 391, 389), (389, 473, 486, 478, 482, 445, 484, 443, 480, 469, 390)])
_uv = me_plane_001.uv_layers.new(name='UVMap')
_uv.uv.foreach_set('vector', [1.0, 0.0, 1.0, 1.0, 1.0, 1.0, 1.0, 0.0, 0.0, 0.0, 0.0, 0.0, 0.0, 0.0, 0.0, 0.0, 0.0, 0.0, 0.0, 0.0, 0.0, 0.0, 0.0, 0.0, 1.0, 1.0, 1.0, 1.0, 1.0, 1.0, 1.0, 1.0, 0.0, 0.0, 0.0, 0.0, 0.0, 0.0, 0.0, 0.0, 0.0, 0.0, 0.0, 0.0, 0.0, 0.0, 0.0, 0.0, 1.0, 1.0, 1.0, 1.0, 1.0, 1.0, 1.0, 1.0, 1.0, 1.0, 1.0, 1.0, 1.0, 1.0, 1.0, 1.0, 1.0, 1.0, 1.0, 1.0, 1.0, 1.0, 1.0, 1.0, 1.0, 1.0, 1.0, 1.0, 1.0, 1.0, 1.0, 1.0, 1.0, 1.0, 1.0, 1.0, 1.0, 1.0, 1.0, 1.0, 1.0, 1.0, 1.0, 0.0, 1.0, 0.0, 1.0, 1.0, 1.0, 1.0, 1.0, 1.0, 1.0, 1.0, 1.0, 1.0, 1.0, 1.0, 1.0, 1.0, 1.0, 1.0, 1.0, 1.0, 0.0, 0.0, 0.0, 0.0, 0.0, 0.0, 0.0, 0.0, 1.0, 1.0, 1.0, 1.0, 1.0, 1.0, 1.0, 1.0, 0.0, 0.0, 0.0, 0.0, 0.0, 0.0, 0.0, 0.0, 1.0, 1.0, 1.0, 1.0, 1.0, 1.0, 1.0, 1.0, 0.0, 0.0, 0.0, 0.0, 0.0, 0.0, 0.0, 0.0, 1.0, 1.0, 1.0, 0.0, 1.0, 0.0, 1.0, 1.0, 1.0, 0.0, 1.0, 0.0, 1.0, 0.0, 1.0, 0.0, 1.0, 1.0, 1.0, 1.0, 1.0, 1.0, 1.0, 1.0, 1.0, 1.0, 1.0, 1.0, 1.0, 1.0, 1.0, 1.0, 1.0, 1.0, 1.0, 1.0, 1.0, 1.0, 1.0, 1.0, 1.0, 1.0, 1.0, 1.0, 1.0, 1.0, 1.0, 1.0, 1.0, 1.0, 1.0, 1.0, 1.0, 1.0, 1.0, 1.0, 1.0, 1.0, 1.0, 1.0, 1.0, 1.0, 1.0, 1.0, 1.0, 1.0, 1.0, 0.0, 1.0, 0.0, 1.0, 1.0, 1.0, 1.0, 1.0, 1.0, 1.0, 1.0, 1.0, 1.0, 0.0, 0.0, 0.0, 0.0, 0.0, 0.0, 0.0, 0.0, 1.0, 1.0, 1.0, 1.0, 1.0, 1.0, 1.0, 1.0, 0.0, 0.0, 0.0, 0.0, 0.0, 0.0, 0.0, 0.0, 1.0, 1.0, 1.0, 1.0, 1.0, 1.0, 1.0, 1.0, 0.0, 0.0, 0.0, 0.0, 0.0, 0.0, 0.0, 0.0, 0.0, 0.0, 0.0, 0.0, 0.0, 0.0, 0.0, 0.0, 1.0, 1.0, 1.0, 1.0, 1.0, 1.0, 1.0, 1.0, 0.0, 0.0, 0.0, 0.0, 0.0, 0.0, 0.0, 0.0, 0.0, 0.0, 1.0, 0.0, 1.0, 1.0, 0.0, 1.0, 0.0, 1.0, 1.0, 1.0, 1.0, 1.0, 0.0, 1.0, 0.0, 1.0, 1.0, 1.0, 1.0, 1.0, 0.0, 1.0, 0.0, 1.0, 1.0, 1.0, 1.0, 1.0, 0.0, 1.0, 0.0, 1.0, 1.0, 1.0, 1.0, 1.0, 0.0, 1.0, 0.0, 1.0, 1.0, 1.0, 1.0, 1.0, 0.0, 1.0, 0.0, 1.0, 1.0, 1.0, 1.0, 1.0, 0.0, 1.0, 1.0, 1.0, 1.0, 1.0, 1.0, 1.0, 1.0, 1.0, 0.0, 0.0, 0.0, 0.0, 0.0, 0.0, 0.0, 0.0, 1.0, 1.0, 1.0, 1.0, 1.0, 1.0, 1.0, 1.0, 0.0, 0.0, 0.0, 0.0, 0.0, 0.0, 0.0, 0.0, 0.0, 0.0, 0.0, 0.0, 0.0, 0.0, 0.0, 0.0, 1.0, 1.0, 1.0, 1.0, 1.0, 1.0, 1.0, 1.0, 1.0, 1.0, 1.0, 1.0, 1.0, 1.0, 1.0, 1.0, 0.0, 0.0, 0.0, 0.0, 0.0, 0.0, 0.0, 0.0, 0.0, 0.0, 0.0, 0.0, 0.0, 0.0, 0.0, 0.0, 0.0, 0.0, 0.0, 0.0, 0.0, 0.0, 0.0, 0.0, 0.0, 0.0, 0.0, 0.0, 0.0, 0.0, 0.0, 0.0, 0.0, 0.0, 0.0, 0.0, 0.0, 0.0, 0.0, 0.0, 0.0, 0.0, 0.0, 0.0, 0.0, 0.0, 0.0, 0.0, 0.0, 0.0, 0.0, 0.0, 0.0, 0.0, 0.0, 0.0, 0.0, 0.0, 0.0, 0.0, 0.0, 0.0, 0.0, 0.0, 0.0, 0.0, 0.0, 0.0, 0.0, 0.0, 0.0, 0.0, 0.0, 0.0, 0.0, 0.0, 0.0, 0.0, 0.0, 0.0, 0.0, 0.0, 0.0, 0.0, 0.0, 0.0, 0.0, 0.0, 0.0, 0.0, 0.0, 0.0, 0.0, 0.0, 0.0, 0.0, 0.0, 0.0, 0.0, 0.0, 0.0, 0.0, 0.0, 0.0, 0.0, 0.0, 0.0, 0.0, 0.0, 0.0, 0.0, 0.0, 0.0, 0.0, 0.0, 0.0, 0.0, 0.0, 0.0, 0.0, 0.0, 0.0, 0.0, 0.0, 0.0, 0.0, 0.0, 0.0, 0.0, 0.0, 0.0, 0.0, 0.0, 0.0, 0.0, 0.0, 0.0, 0.0, 0.0, 0.0, 0.0, 0.0, 0.0, 0.0, 0.0, 0.0, 0.0, 0.0, 0.0, 0.0, 0.0, 0.0, 0.0, 0.0, 0.0, 0.0, 0.0, 0.0, 0.0, 0.0, 0.0, 0.0, 0.0, 0.0, 0.0, 0.0, 0.0, 0.0, 0.0, 0.0, 0.0, 0.0, 0.0, 0.0, 0.0, 0.0, 0.0, 0.0, 0.0, 0.0, 0.0, 0.0, 0.0, 0.0, 0.0, 0.0, 0.0, 0.0, 0.0, 0.0, 0.0, 0.0, 0.0, 0.0, 0.0, 0.0, 0.0, 0.0, 0.0, 0.0, 0.0, 0.0, 0.0, 0.0, 0.0, 0.0, 0.0, 0.0, 0.0, 0.0, 0.0, 0.0, 0.0, 0.0, 0.0, 0.0, 0.0, 0.0, 0.0, 0.0, 0.0, 0.0, 0.0, 0.0, 0.0, 0.0, 0.0, 0.0, 0.0, 0.0, 0.0, 0.0, 0.0, 0.0, 0.0, 0.0, 0.0, 0.0, 0.0, 0.0, 0.0, 0.0, 0.0, 0.0, 0.0, 0.0, 0.0, 0.0, 0.0, 0.0, 0.0, 0.0, 0.0, 0.0, 0.0, 0.0, 0.0, 0.0, 0.0, 0.0, 0.0, 0.0, 0.0, 0.0, 0.0, 0.0, 0.0, 0.0, 0.0, 0.0, 0.0, 0.0, 0.0, 0.0, 0.0, 0.0, 0.0, 0.0, 0.0, 0.0, 0.0, 0.0, 0.0, 0.0, 0.0, 0.0, 0.0, 0.0, 0.0, 0.0, 0.0, 0.0, 0.0, 0.0, 0.0, 0.0, 0.0, 0.0, 0.0, 0.0, 0.0, 0.0, 0.0, 0.0, 0.0, 0.0, 0.0, 0.0, 0.0, 0.0, 0.0, 0.0, 0.0, 0.0, 0.0, 0.0, 0.0, 0.0, 0.0, 0.0, 0.0, 0.0, 0.0, 0.0, 0.0, 0.0, 0.0, 0.0, 0.0, 0.0, 0.0, 0.0, 0.0, 0.0, 0.0, 0.0, 0.0, 0.0, 0.0, 0.0, 0.0, 0.0, 0.0, 0.0, 0.0, 0.0, 0.0, 0.0, 0.0, 0.0, 0.0, 0.0, 0.0, 0.0, 0.0, 0.0, 0.0, 0.0, 0.0, 0.0, 0.0, 0.0, 0.0, 0.0, 0.0, 0.0, 0.0, 0.0, 0.0, 0.0, 0.0, 0.0, 0.0, 0.0, 0.0, 0.0, 0.0, 0.0, 0.0, 0.0, 0.0, 0.0, 0.0, 0.0, 0.0, 0.0, 0.0, 0.0, 0.0, 0.0, 0.0, 0.0, 0.0, 0.0, 0.0, 0.0, 0.0, 0.0, 0.0, 0.0, 0.0, 0.0, 0.0, 0.0, 0.0, 0.0, 0.0, 0.0, 0.0, 0.0, 0.0, 0.0, 0.0, 0.0, 0.0, 0.0, 0.0, 0.0, 0.0, 0.0, 0.0, 0.0, 0.0, 0.0, 0.0, 0.0, 0.0, 0.0, 0.0, 0.0, 0.0, 0.0, 0.0, 0.0, 0.0, 0.0, 0.0, 0.0, 0.0, 0.0, 0.0, 0.0, 0.0, 0.0, 0.0, 0.0, 0.0, 0.0, 0.0, 0.0, 0.0, 0.0, 0.0, 0.0, 0.0, 0.0, 0.0, 0.0, 0.0, 0.0, 0.0, 0.0, 0.0, 0.0, 0.0, 0.0, 0.0, 0.0, 0.0, 0.0, 0.0, 0.0, 0.0, 0.0, 0.0, 0.0, 0.0, 0.0, 0.0, 0.0, 0.0, 0.0, 0.0, 0.0, 0.0, 0.0, 0.0, 0.0, 0.0, 0.0, 0.0, 0.0, 0.0, 0.0, 0.0, 0.0, 0.0, 0.0, 0.0, 0.0, 0.0, 0.0, 0.0, 0.0, 0.0, 0.0, 0.0, 0.0, 0.0, 0.0, 0.0, 0.0, 0.0, 0.0, 0.0, 0.0, 0.0, 0.0, 0.0, 0.0, 0.0, 0.0, 0.0, 0.0, 0.0, 0.0, 0.0, 0.0, 0.0, 0.0, 0.0, 0.0, 0.0, 0.0, 0.0, 0.0, 0.0, 0.0, 0.0, 0.0, 0.0, 0.0, 0.0, 0.0, 0.0, 0.0, 0.0, 0.0, 0.0, 0.0, 0.0, 0.0, 0.0, 0.0, 0.0, 0.0, 0.0, 0.0, 0.0, 0.0, 0.0, 0.0, 0.0, 0.0, 0.0, 0.0, 0.0, 0.0, 0.0, 0.0, 0.0, 0.0, 0.0, 0.0, 0.0, 0.0, 0.0, 0.0, 0.0, 0.0, 0.0, 0.0, 0.0, 0.0, 0.0, 0.0, 0.0, 0.0, 0.0, 0.0, 0.0, 0.0, 0.0, 0.0, 0.0, 0.0, 0.0, 0.0, 0.0, 0.0, 0.0, 0.0, 0.0, 0.0, 0.0, 0.0, 0.0, 0.0, 0.0, 0.0, 0.0, 0.0, 0.0, 0.0, 0.0, 0.0, 0.0, 0.0, 0.0, 0.0, 0.0, 0.0, 0.0, 0.0, 0.0, 0.0, 0.0, 0.0, 0.0, 0.0, 0.0, 0.0, 0.0, 0.0, 0.0, 0.0, 0.0, 0.0, 0.0, 0.0, 0.0, 0.0, 0.0, 0.0, 0.0, 0.0, 0.0, 0.0, 0.0, 0.0, 0.0, 0.0, 0.0, 0.0, 0.0, 0.0, 0.0, 0.0, 0.0, 0.0, 0.0, 0.0, 0.0, 0.0, 0.0, 0.0, 0.0, 0.0, 0.0, 0.0, 0.0, 0.0, 0.0, 0.0, 0.0, 0.0, 0.0, 0.0, 0.0, 0.0, 0.0, 0.0, 0.0, 0.0, 0.0, 0.0, 0.0, 0.0, 0.0, 0.0, 0.0, 0.0, 0.0, 0.0, 0.0, 0.0, 0.0, 0.0, 0.0, 0.0, 0.0, 0.0, 0.0, 0.0, 0.0, 0.0, 0.0, 0.0, 0.0, 0.0, 0.0, 0.0, 0.0, 0.0, 0.0, 0.0, 0.0, 0.0, 0.0, 0.0, 0.0, 0.0, 0.0, 0.0, 0.0, 0.0, 0.0, 0.0, 0.0, 0.0, 0.0, 0.0, 0.0, 0.0, 0.0, 0.0, 0.0, 0.0, 0.0, 0.0, 0.0, 0.0, 0.0, 0.0, 0.0, 0.0, 0.0, 0.0, 0.0, 0.0, 0.0, 0.0, 0.0, 0.0, 0.0, 0.0, 0.0, 0.0, 0.0, 0.0, 0.0, 0.0, 0.0, 0.0, 0.0, 0.0, 0.0, 0.0, 0.0, 0.0, 0.0, 0.0, 0.0, 0.0, 0.0, 0.0, 0.0, 0.0, 0.0, 0.0, 0.0, 0.0, 0.0, 0.0, 0.0, 0.0, 0.0, 0.0, 0.0, 0.0, 0.0, 0.0, 0.0, 0.0, 0.0, 0.0, 0.0, 0.0, 0.0, 0.0, 0.0, 0.0, 0.0, 0.0, 0.0, 0.0, 0.0, 0.0, 0.0, 0.0, 0.0, 0.0, 0.0, 0.0, 0.0, 0.0, 0.0, 0.0, 0.0, 0.0, 0.0, 0.0, 0.0, 0.0, 0.0, 0.0, 0.0, 0.0, 0.0, 0.0, 0.0, 0.0, 0.0, 0.0, 0.0, 0.0, 0.0, 0.0, 0.0, 0.0, 0.0, 0.0, 0.0, 0.0, 0.0, 0.0, 0.0, 0.0, 0.0, 0.0, 0.0, 0.0, 0.0, 0.0, 0.0, 0.0, 0.0, 0.0, 0.0, 0.0, 0.0, 0.0, 0.0, 0.0, 0.0, 0.0, 0.0, 0.0, 0.0, 0.0, 0.0, 0.0, 0.0, 0.0, 0.0, 0.0, 0.0, 0.0, 0.0, 0.0, 0.0, 0.0, 0.0, 0.0, 0.0, 0.0, 0.0, 0.0, 0.0, 0.0, 0.0, 0.0, 0.0, 0.0, 0.0, 0.0, 0.0, 0.0, 0.0, 0.0, 0.0, 0.0, 0.0, 0.0, 0.0, 0.0, 0.0, 0.0, 0.0, 0.0, 0.0, 0.0, 0.0, 0.0, 0.0, 0.0, 0.0, 0.0, 0.0, 0.0, 0.0, 0.0, 0.0, 0.0, 0.0, 0.0, 0.0, 0.0, 0.0, 0.0, 0.0, 0.0, 0.0, 0.0, 0.0, 0.0, 0.0, 0.0, 0.0, 0.0, 0.0, 0.0, 0.0, 0.0, 0.0, 0.0, 0.0, 0.0, 0.0, 0.0, 0.0, 0.0, 0.0, 0.0, 0.0, 0.0, 0.0, 0.0, 0.0, 0.0, 0.0, 0.0, 0.0, 0.0, 0.0, 0.0, 0.0, 0.0, 0.0, 0.0, 0.0, 0.0, 0.0, 0.0, 0.0, 0.0, 0.0, 0.0, 0.0, 0.0, 0.0, 0.0, 0.0, 0.0, 0.0, 0.0, 0.0, 0.0, 0.0, 0.0, 0.0, 0.0, 0.0, 0.0, 0.0, 0.0, 0.0, 0.0, 0.0, 0.0, 0.0, 0.0, 0.0, 0.0, 0.0, 0.0, 0.0, 0.0, 0.0, 0.0, 0.0, 0.0, 0.0, 0.0, 0.0, 0.0, 0.0, 0.0, 0.0, 0.0, 0.0, 0.0, 0.0, 0.0, 0.0, 0.0, 0.0, 0.0, 0.0, 0.0, 0.0, 0.0, 0.0, 0.0, 0.0, 0.0, 0.0, 0.0, 0.0, 0.0, 0.0, 0.0, 0.0, 0.0, 0.0, 0.0, 0.0, 0.0, 0.0, 0.0, 0.0, 0.0, 0.0, 0.0, 0.0, 0.0, 0.0, 0.0, 0.0, 0.0, 0.0, 0.0, 0.0, 0.0, 0.0, 0.0, 0.0, 0.0, 0.0, 0.0, 0.0, 0.0, 0.0, 0.0, 0.0, 0.0, 0.0, 0.0, 0.0, 0.0, 0.0, 0.0, 0.0, 0.0, 0.0, 0.0, 0.0, 0.0, 0.0, 0.0, 0.0, 0.0, 0.0, 0.0, 0.0, 0.0, 0.0, 0.0, 0.0, 0.0, 0.0, 0.0, 0.0, 0.0, 0.0, 0.0, 0.0, 0.0, 0.0, 0.0, 0.0, 0.0, 0.0, 0.0, 0.0, 0.0, 0.0, 0.0, 0.0, 0.0, 0.0, 0.0, 0.0, 0.0, 0.0, 0.0, 0.0, 0.0, 0.0, 0.0, 0.0, 0.0, 0.0, 0.0, 0.0, 0.0, 0.0, 0.0, 0.0, 0.0, 0.0, 0.0, 0.0, 0.0, 0.0, 0.0, 0.0, 0.0, 0.0, 0.0, 0.0, 0.0, 0.0, 0.0, 0.0, 0.0, 0.0, 0.0, 0.0, 0.0, 0.0, 0.0, 0.0, 0.0, 0.0, 0.0, 0.0, 0.0, 0.0, 0.0, 0.0, 0.0, 0.0, 0.0, 0.0, 0.0, 0.0, 0.0, 0.0, 0.0, 0.0, 0.0, 0.0, 0.0, 0.0, 0.0, 0.0, 0.0, 0.0, 0.0, 0.0, 0.0, 0.0, 0.0, 0.0, 0.0, 0.0, 0.0, 0.0, 0.0, 0.0, 0.0, 0.0, 0.0, 0.0, 0.0, 0.0, 0.0, 0.0, 0.0, 0.0, 0.0, 0.0, 0.0, 0.0, 0.0, 0.0, 0.0, 0.0, 0.0, 0.0, 0.0, 0.0, 0.0, 0.0, 0.0, 0.0, 0.0, 0.0, 0.0, 0.0, 0.0, 0.0, 0.0, 0.0, 0.0, 0.0, 0.0, 0.0, 0.0, 0.0, 0.0, 0.0, 0.0, 0.0, 0.0, 0.0, 0.0, 0.0, 0.0, 0.0, 0.0, 0.0, 0.0, 0.0, 0.0, 0.0, 0.0, 0.0, 0.0, 0.0, 0.0, 0.0, 0.0, 0.0, 0.0, 0.0, 0.0, 0.0, 0.0, 0.0, 0.0, 0.0, 0.0, 0.0, 0.0, 0.0, 0.0, 0.0, 0.0, 0.0, 0.0, 0.0, 0.0, 0.0, 0.0, 0.0, 0.0, 0.0, 0.0, 0.0, 0.0, 0.0, 0.0, 0.0, 0.0, 0.0, 0.0, 0.0, 0.0, 0.0, 0.0, 0.0, 0.0, 0.0, 0.0, 0.0, 0.0, 0.0, 0.0, 0.0, 0.0, 0.0, 0.0, 0.0, 0.0, 0.0, 0.0, 0.0, 0.0, 0.0, 0.0, 0.0, 0.0, 0.0, 0.0, 0.0, 0.0, 0.0, 0.0, 0.0, 0.0, 0.0, 0.0, 0.0, 0.0, 0.0, 0.0, 0.0, 0.0, 0.0, 0.0, 0.0, 0.0, 0.0, 0.0, 0.0, 0.0, 0.0, 0.0, 0.0, 0.0, 0.0, 0.0, 0.0, 0.0, 0.0, 0.0, 0.0, 0.0, 0.0, 0.0, 0.0, 0.0, 0.0, 0.0, 0.0, 0.0, 0.0, 0.0, 0.0, 0.0, 0.0, 0.0, 0.0, 0.0, 0.0, 0.0, 0.0, 0.0, 0.0, 0.0, 0.0, 0.0, 0.0, 0.0, 0.0, 0.0, 0.0, 0.0, 0.0, 0.0, 0.0, 0.0, 0.0, 0.0, 0.0, 0.0, 0.0, 0.0, 0.0, 0.0, 0.0, 0.0, 0.0, 0.0, 0.0, 0.0, 0.0, 0.0, 0.0, 0.0, 0.0, 0.0, 0.0, 0.0, 0.0, 0.0, 0.0, 0.0, 0.0, 0.0, 0.0, 0.0, 0.0, 0.0, 0.0, 0.0, 0.0, 0.0, 0.0, 0.0, 0.0, 0.0, 0.0, 0.0, 0.0, 0.0, 0.0, 0.0, 0.0, 0.0, 0.0, 0.0, 0.0, 0.0, 0.0, 0.0, 0.0, 0.0, 0.0, 0.0, 0.0, 0.0, 0.0, 0.0, 0.0, 0.0, 0.0, 0.0, 0.0, 0.0, 0.0, 0.0, 0.0, 0.0, 0.0, 0.0, 0.0, 0.0, 0.0, 0.0, 0.0, 0.0, 0.0, 0.0, 0.0, 0.0, 0.0, 0.0, 0.0, 0.0, 0.0, 0.0, 0.0, 0.0, 0.0, 0.0, 0.0, 0.0, 0.0, 0.0, 0.0, 0.0, 0.0, 0.0, 0.0, 0.0, 0.0, 0.0, 0.0, 0.0, 0.0, 0.0, 0.0, 0.0, 0.0, 0.0, 0.0, 0.0, 0.0, 0.0, 0.0, 0.0, 0.0, 0.0, 0.0, 0.0, 0.0, 0.0, 0.0, 0.0, 0.0, 0.0, 0.0, 0.0, 0.0, 0.0, 0.0, 0.0, 0.0, 0.0, 0.0, 0.0, 0.0, 0.0, 0.0, 0.0, 0.0, 0.0, 0.0, 0.0, 0.0, 0.0, 0.0, 0.0, 0.0, 0.0, 0.0, 0.0, 0.0, 0.0, 0.0, 0.0, 0.0, 0.0, 0.0, 0.0, 0.0, 0.0, 0.0, 0.0, 0.0, 0.0, 0.0, 0.0, 0.0, 0.0, 0.0, 0.0, 0.0, 0.0, 0.0, 0.0, 0.0, 0.0, 0.0, 0.0, 0.0, 0.0, 0.0, 0.0, 0.0, 0.0, 0.0, 0.0, 0.0, 0.0, 0.0, 0.0, 0.0, 0.0, 0.0, 0.0, 0.0, 0.0, 0.0, 0.0, 0.0, 0.0, 0.0, 0.0, 0.0, 0.0, 0.0, 0.0, 0.0, 0.0, 0.0, 0.0, 0.0, 0.0, 0.0, 0.0, 0.0, 0.0, 0.0, 0.0, 0.0, 0.0, 0.0, 0.0, 0.0, 0.0, 0.0, 0.0, 0.0, 0.0, 0.0, 0.0, 0.0, 0.0, 0.0, 0.0, 0.0, 0.0, 0.0, 0.0, 0.0, 0.0, 0.0, 0.0, 0.0, 0.0, 0.0, 0.0, 0.0, 0.0, 0.0, 0.0, 0.0, 0.0, 0.0, 0.0, 0.0, 0.0, 0.0, 0.0, 0.0, 0.0, 0.0, 0.0, 0.0, 0.0, 0.0, 0.0, 0.0, 0.0, 0.0, 0.0, 0.0, 0.0, 0.0, 0.0, 0.0, 0.0, 0.0, 0.0, 0.0, 0.0, 0.0, 0.0, 0.0, 0.0, 0.0, 0.0, 0.0, 0.0, 0.0, 0.0, 0.0, 0.0, 0.0, 0.0, 0.0, 0.0, 0.0, 0.0, 0.0, 0.0, 0.0, 0.0, 0.0, 0.0, 0.0, 0.0, 0.0, 0.0, 0.0, 0.0, 0.0, 0.0, 0.0, 0.0, 0.0, 0.0, 0.0, 0.0, 0.0, 0.0, 0.0, 0.0, 0.0, 0.0, 0.0, 0.0, 0.0, 0.0, 0.0, 0.0, 0.0, 0.0, 0.0, 0.0, 0.0, 0.0, 0.0, 0.0, 0.0, 0.0, 0.0, 0.0, 0.0, 0.0, 0.0, 0.0, 0.0, 0.0, 0.0, 0.0, 0.0, 0.0, 0.0, 0.0, 0.0, 0.0, 0.0, 0.0, 0.0, 0.0, 0.0, 0.0, 0.0, 0.0, 0.0, 0.0, 0.0, 0.0, 0.0, 0.0, 0.0, 0.0, 0.0, 0.0, 0.0, 0.0, 0.0, 0.0, 0.0, 0.0, 0.0, 0.0, 0.0, 0.0, 0.0, 0.0, 0.0, 0.0, 0.0, 0.0, 0.0, 0.0, 0.0, 0.0, 0.0, 0.0, 0.0, 0.0, 0.0, 0.0, 0.0, 0.0, 0.0, 0.0, 0.0, 0.0, 0.0, 0.0, 0.0, 0.0, 0.0, 0.0, 0.0, 0.0, 0.0, 0.0, 0.0, 0.0, 0.0, 0.0, 0.0, 0.0, 0.0, 0.0, 0.0, 0.0, 0.0, 0.0, 0.0, 0.0, 0.0, 0.0, 0.0, 0.0, 0.0, 0.0, 0.0, 0.0, 0.0, 0.0, 0.0, 0.0, 0.0, 0.0, 0.0, 0.0, 0.0, 0.0, 0.0, 0.0, 0.0, 0.0, 0.0, 0.0, 0.0, 0.0, 0.0, 0.0, 0.0, 0.0, 0.0, 0.0, 0.0, 0.0, 0.0, 0.0, 0.0, 0.0, 0.0, 0.0, 0.0, 0.0, 0.0, 0.0, 0.0, 0.0, 0.0, 0.0, 0.0, 0.0, 0.0, 0.0, 0.0, 0.0, 0.0, 0.0, 0.0, 0.0, 0.0, 0.0, 0.0, 0.0, 0.0, 0.0, 0.0, 0.0, 0.0, 0.0, 0.0, 0.0, 0.0, 0.0, 0.0, 0.0, 0.0, 0.0, 0.0, 0.0, 0.0, 0.0, 0.0, 0.0, 0.0, 0.0, 0.0, 0.0, 0.0, 0.0, 0.0, 0.0, 0.0, 0.0, 0.0, 0.0, 0.0, 0.0, 0.0, 0.0, 0.0, 0.0, 0.0, 0.0, 0.0, 0.0, 0.0, 0.0, 0.0, 0.0, 0.0, 0.0, 0.0, 0.0, 0.0, 0.0, 0.0, 0.0, 0.0, 0.0, 0.0, 0.0, 0.0, 0.0, 0.0, 0.0, 0.0, 0.0, 0.0, 0.0, 0.0, 0.0, 0.0, 0.0, 0.0, 0.0, 0.0, 0.0, 0.0, 0.0, 0.0, 0.0, 0.0, 0.0, 0.0, 0.0, 0.0, 0.0, 0.0, 0.0, 0.0, 0.0, 0.0, 0.0, 0.0, 0.0, 0.0, 0.0, 0.0, 0.0, 0.0, 0.0, 0.0, 0.0, 0.0, 0.0, 0.0, 0.0, 0.0, 0.0, 0.0, 0.0, 0.0, 0.0, 0.0, 0.0, 0.0, 0.0, 0.0, 0.0, 0.0, 0.0, 0.0, 0.0, 0.0, 0.0, 0.0, 0.0, 0.0, 0.0, 0.0, 0.0, 0.0, 0.0, 0.0, 0.0, 0.0, 0.0, 0.0, 0.0, 0.0, 0.0, 0.0, 0.0, 0.0, 0.0, 0.0, 0.0, 0.0, 0.0, 0.0, 0.0, 0.0, 0.0, 0.0, 0.0, 0.0, 0.0, 0.0, 0.0, 0.0, 0.0, 0.0, 0.0, 0.0, 0.0, 0.0, 0.0, 0.0, 0.0, 0.0, 0.0, 0.0, 0.0, 0.0, 0.0, 0.0, 0.0, 0.0, 0.0, 0.0, 0.0, 0.0, 0.0, 0.0, 0.0, 0.0, 0.0, 0.0, 0.0, 0.0, 0.0, 0.0, 0.0, 0.0, 0.0, 0.0, 0.0, 0.0, 0.0, 0.0, 0.0, 0.0, 0.0, 0.0, 0.0, 0.0, 0.0, 0.0, 0.0, 0.0, 0.0, 0.0, 0.0, 0.0, 0.0, 0.0, 0.0, 0.0, 0.0, 0.0, 0.0, 0.0, 0.0, 0.0, 0.0, 0.0, 0.0, 0.0, 0.0, 0.0, 0.0, 0.0, 0.0, 0.0, 0.0, 0.0, 0.0, 0.0, 0.0, 0.0, 0.0, 0.0, 0.0, 0.0, 0.0, 0.0, 0.0, 0.0, 0.0, 0.0, 0.0, 0.0, 0.0, 0.0, 0.0, 0.0, 0.0, 0.0, 0.0, 0.0, 0.0, 0.0, 0.0, 0.0, 0.0, 0.0, 0.0, 0.0, 0.0, 0.0, 0.0, 0.0, 0.0, 0.0, 0.0, 0.0, 0.0, 0.0, 0.0, 0.0, 0.0, 0.0, 0.0, 0.0, 0.0, 0.0, 0.0, 0.0, 0.0, 0.0, 0.0, 0.0, 0.0, 0.0, 0.0, 0.0, 0.0, 0.0, 0.0, 0.0, 0.0, 0.0, 0.0, 0.0, 0.0, 0.0, 0.0, 0.0, 0.0, 0.0, 0.0, 0.0, 0.0, 0.0, 0.0, 0.0, 0.0, 0.0, 0.0, 0.0, 0.0, 0.0, 0.0, 0.0, 0.0, 0.0, 0.0, 0.0, 0.0, 0.0, 0.0, 0.0, 0.0, 0.0, 0.0, 0.0, 0.0, 0.0, 0.0, 0.0, 0.0, 0.0, 0.0, 0.0, 0.0, 0.0, 0.0, 0.0, 0.0, 0.0, 0.0, 0.0, 0.0, 0.0, 0.0, 0.0, 0.0, 0.0, 0.0, 0.0, 0.0, 0.0, 0.0, 0.0, 0.0, 0.0, 0.0, 0.0, 0.0, 0.0, 0.0, 0.0, 0.0, 0.0, 0.0, 0.0, 0.0, 0.0, 0.0, 0.0, 0.0, 0.0, 0.0, 0.0, 0.0, 0.0, 0.0, 0.0, 0.0, 0.0, 0.0, 0.0, 0.0, 0.0, 0.0, 0.0, 0.0, 0.0, 0.0, 0.0, 0.0, 0.0, 0.0, 0.0, 0.0, 0.0, 0.0, 0.0, 0.0, 0.0, 0.0, 0.0, 0.0, 0.0, 0.0, 0.0, 0.0, 0.0, 0.0, 0.0, 0.0, 0.0, 0.0, 0.0, 0.0, 0.0, 0.0, 0.0, 0.0, 0.0, 0.0, 0.0, 0.0, 0.0, 0.0, 0.0, 0.0, 0.0, 0.0, 0.0, 0.0, 0.0, 0.0, 0.0, 0.0, 0.0, 0.0, 0.0, 0.0, 0.0, 0.0, 0.0, 0.0, 0.0, 0.0, 0.0, 0.0, 0.0, 0.0, 0.0, 0.0, 0.0, 0.0, 0.0, 0.0, 0.0, 0.0, 0.0, 0.0, 0.0, 0.0, 0.0, 0.0, 0.0, 0.0, 0.0, 0.0, 0.0, 0.0, 0.0, 0.0, 0.0, 0.0, 0.0, 0.0, 0.0, 0.0, 0.0, 0.0, 0.0, 0.0, 0.0, 0.0, 0.0, 0.0, 0.0, 0.0, 0.0, 0.0, 0.0, 0.0, 0.0, 0.0, 0.0, 0.0, 0.0, 0.0, 0.0, 0.0, 0.0, 0.0, 0.0, 0.0, 0.0, 0.0, 0.0, 0.0, 0.0, 0.0, 0.0, 0.0, 0.0, 0.0, 0.0, 0.0, 0.0, 0.0, 0.0, 0.0, 0.0, 0.0, 0.0, 0.0, 0.0, 0.0, 0.0, 0.0, 0.0, 0.0, 0.0, 0.0, 0.0, 0.0, 0.0, 0.0, 0.0, 0.0, 0.0, 0.0, 0.0, 0.0, 0.0, 0.0, 0.0, 0.0, 0.0, 0.0, 0.0, 0.0, 0.0, 0.0, 0.0, 0.0, 0.0, 0.0, 0.0, 0.0, 0.0, 0.0, 0.0, 0.0, 0.0, 0.0, 0.0, 0.0, 0.0, 0.0, 0.0, 0.0, 0.0, 0.0, 0.0, 0.0, 0.0, 0.0, 0.0, 0.0, 0.0, 0.0, 0.0, 0.0, 0.0, 0.0, 0.0, 0.0, 0.0, 0.0, 0.0, 0.0, 0.0, 0.0, 0.0, 0.0, 0.0, 0.0, 0.0, 0.0, 0.0, 0.0, 0.0, 0.0, 0.0, 0.0, 0.0, 0.0, 0.0, 0.0, 0.0, 0.0, 0.0, 0.0, 0.0, 0.0, 0.0, 0.0, 0.0, 0.0, 0.0, 0.0, 0.0, 0.0, 0.0, 0.0, 0.0, 0.0, 0.0, 0.0, 0.0, 0.0, 0.0, 0.0, 0.0, 0.0, 0.0, 0.0, 0.0, 0.0, 0.0, 0.0, 0.0, 0.0, 0.0, 0.0, 0.0, 0.0, 0.0, 0.0, 0.0, 0.0, 0.0, 0.0, 0.0, 0.0, 0.0, 0.0, 0.0, 0.0, 0.0, 0.0, 0.0, 0.0, 0.0, 0.0, 0.0, 0.0, 0.0, 0.0, 0.0, 0.0, 0.0, 0.0, 0.0, 0.0, 0.0, 0.0, 0.0, 0.0, 0.0, 0.0, 0.0, 0.0, 0.0, 0.0, 0.0, 0.0, 0.0, 0.0, 0.0, 0.0, 0.0, 0.0, 0.0, 0.0, 0.0, 0.0, 0.0, 0.0, 0.0, 0.0, 0.0, 0.0, 0.0, 0.0, 0.0, 0.0, 0.0, 0.0, 0.0, 0.0, 0.0, 0.0, 0.0, 0.0, 0.0, 0.0, 0.0, 0.0, 0.0, 0.0, 0.0, 0.0, 0.0, 0.0, 0.0, 0.0, 0.0, 0.0, 0.0, 0.0, 0.0, 0.0, 0.0, 0.0, 0.0, 0.0, 0.0, 0.0, 0.0, 0.0, 0.0, 0.0, 0.0, 0.0, 0.0, 0.0, 0.0, 0.0, 0.0, 0.0, 0.0, 0.0, 0.0, 0.0, 0.0, 0.0, 0.0, 0.0, 0.0, 0.0, 0.0, 0.0, 0.0, 0.0, 0.0, 0.0, 0.0, 0.0, 0.0, 0.0, 0.0, 0.0, 0.0, 0.0, 0.0, 0.0, 0.0, 0.0, 0.0, 0.0, 0.0, 0.0, 0.0, 0.0, 0.0, 0.0, 0.0, 0.0, 0.0, 0.0, 0.0, 0.0, 0.0, 0.0, 0.0, 0.0, 0.0, 0.0, 0.0, 0.0, 0.0, 0.0, 0.0, 0.0, 0.0, 0.0, 0.0, 0.0, 0.0, 0.0, 0.0, 0.0, 0.0, 0.0, 0.0, 0.0, 0.0, 0.0, 0.0, 0.0, 0.0, 0.0, 0.0, 0.0, 0.0, 0.0, 0.0, 0.0, 0.0, 0.0, 0.0, 0.0, 0.0, 0.0, 0.0, 0.0, 0.0, 0.0, 0.0, 0.0, 0.0, 0.0, 0.0, 0.0, 0.0, 0.0, 0.0, 0.0, 0.0, 0.0, 0.0, 0.0, 0.0, 0.0, 0.0, 0.0, 0.0, 0.0, 0.0, 0.0, 0.0, 0.0, 0.0, 0.0, 0.0, 0.0, 0.0, 0.0, 0.0, 0.0, 0.0, 0.0, 0.0, 0.0, 0.0, 0.0, 0.0, 0.0, 0.0, 0.0, 0.0, 0.0, 0.0, 0.0, 0.0, 0.0, 0.0, 0.0, 0.0, 0.0, 0.0, 0.0, 0.0, 0.0, 0.0, 0.0, 0.0, 0.0, 0.0, 0.0, 0.0, 0.0, 0.0, 0.0, 0.0, 0.0, 0.0, 0.0, 0.0, 0.0, 0.0, 0.0, 0.0, 0.0, 0.0, 0.0, 0.0, 0.0, 0.0, 0.0, 0.0, 0.0, 0.0, 0.0, 0.0, 0.0, 0.0, 0.0, 0.0, 0.0, 0.0, 0.0, 0.0, 0.0, 0.0, 0.0, 0.0, 0.0, 0.0, 0.0, 0.0, 0.0, 0.0, 0.0, 0.0, 0.0, 0.0, 0.0, 0.0, 0.0, 0.0, 0.0, 0.0, 0.0, 0.0, 0.0, 0.0, 0.0, 0.0, 0.0, 0.0, 0.0, 0.0, 0.0, 0.0, 0.0, 0.0, 0.0, 0.0, 0.0, 0.0, 0.0, 0.0, 0.0, 0.0, 0.0, 0.0, 0.0, 0.0, 0.0, 0.0, 0.0, 0.0, 0.0, 0.0, 0.0, 0.0, 0.0, 0.0, 0.0, 0.0, 0.0, 0.0, 0.0, 0.0, 0.0, 0.0, 0.0, 0.0, 0.0, 0.0, 0.0, 0.0, 0.0, 0.0, 0.0, 0.0, 0.0, 0.0, 0.0, 0.0, 0.0, 0.0, 0.0, 0.0, 0.0, 0.0, 0.0, 0.0, 0.0, 0.0, 0.0, 0.0, 0.0, 0.0, 0.0, 0.0, 0.0, 0.0, 0.0, 0.0, 0.0, 0.0, 0.0, 0.0, 0.0, 0.0, 0.0, 0.0, 0.0, 0.0, 0.0, 0.0, 0.0, 0.0, 0.0, 0.0, 0.0, 0.0, 0.0, 0.0, 0.0, 0.0, 0.0, 0.0, 0.0, 0.0, 0.0, 0.0, 0.0, 0.0, 0.0, 0.0, 0.0, 0.0, 0.0, 0.0, 0.0, 0.0, 0.0, 0.0, 0.0, 0.0, 0.0, 0.0, 0.0, 0.0, 0.0, 0.0, 0.0, 0.0, 0.0, 0.0, 0.0, 0.0, 0.0, 0.0, 0.0, 0.0, 0.0, 0.0, 0.0, 0.0, 0.0, 0.0, 0.0, 0.0, 0.0, 0.0, 0.0, 0.0, 0.0, 0.0, 0.0, 0.0, 0.0, 0.0, 0.0, 0.0, 0.0, 0.0, 0.0, 0.0, 0.0, 0.0, 0.0, 0.0, 0.0, 0.0, 0.0, 0.0, 0.0, 0.0, 0.0, 0.0, 0.0, 0.0, 0.0, 0.0, 0.0, 0.0, 0.0, 0.0, 0.0, 0.0, 0.0, 0.0, 0.0, 0.0, 0.0, 0.0, 0.0, 0.0, 0.0, 0.0, 0.0, 0.0, 0.0, 0.0, 0.0, 0.0, 0.0, 0.0, 0.0, 0.0, 0.0, 0.0, 0.0, 0.0, 0.0, 0.0, 0.0, 0.0, 0.0, 0.0, 0.0, 0.0, 0.0, 0.0, 0.0, 0.0, 0.0, 0.0, 0.0, 0.0, 0.0, 0.0, 0.0, 0.0, 0.0, 0.0, 0.0, 0.0, 0.0, 0.0, 0.0, 0.0, 0.0, 0.0, 0.0, 0.0, 0.0, 0.0, 0.0, 0.0, 0.0, 0.0, 0.0, 0.0, 0.0, 0.0, 0.0, 0.0, 0.0, 0.0, 0.0, 0.0, 0.0, 0.0, 0.0, 0.0, 0.0, 0.0, 0.0, 0.0, 0.0, 0.0, 0.0, 0.0, 0.0, 0.0, 0.0, 0.0, 0.0, 0.0, 0.0, 0.0, 0.0, 0.0, 0.0, 0.0, 0.0, 0.0, 0.0, 0.0, 0.0, 0.0, 0.0, 0.0, 0.0, 0.0, 0.0, 0.0, 0.0, 0.0, 0.0, 0.0, 0.0, 0.0, 0.0, 0.0, 0.0, 0.0, 0.0, 0.0, 0.0, 0.0, 0.0, 0.0, 0.0, 0.0, 0.0, 0.0, 0.0, 0.0, 0.0, 0.0, 0.0, 0.0, 0.0, 0.0, 0.0, 0.0, 0.0, 0.0, 0.0, 0.0, 0.0, 0.0, 0.0, 0.0, 0.0, 0.0, 0.0, 0.0, 0.0, 0.0, 0.0, 0.0, 0.0, 0.0, 0.0, 0.0, 0.0, 0.0, 0.0, 0.0, 0.0, 0.0, 0.0, 0.0, 0.0, 0.0, 0.0, 0.0, 0.0, 0.0, 0.0, 0.0, 0.0, 0.0, 0.0, 0.0, 0.0, 0.0, 0.0, 0.0, 0.0, 0.0, 0.0, 0.0, 0.0, 0.0, 0.0, 0.0, 0.0, 0.0, 0.0, 0.0, 0.0, 0.0, 0.0, 0.0, 0.0, 0.0, 0.0, 0.0, 0.0, 0.0, 0.0, 0.0, 0.0, 0.0, 0.0, 0.0, 0.0, 0.0, 0.0, 0.0, 0.0, 0.0, 0.0, 0.0, 0.0, 0.0, 0.0, 0.0, 0.0, 0.0, 0.0, 0.0, 0.0, 0.0, 0.0, 0.0, 0.0, 0.0, 0.0, 0.0, 0.0, 0.0, 0.0, 0.0, 0.0, 0.0, 0.0, 0.0, 0.0, 0.0, 0.0, 0.0, 0.0, 0.0, 0.0, 0.0, 0.0, 0.0, 0.0, 0.0, 0.0, 0.0, 0.0, 0.0, 0.0, 0.0, 0.0, 0.0, 0.0, 0.0, 0.0, 0.0, 0.0, 0.0, 0.0, 0.0, 0.0, 0.0, 0.0, 0.0, 0.0, 0.0, 0.0, 0.0, 0.0, 0.0, 0.0, 0.0, 0.0, 0.0, 0.0, 0.0, 0.0, 0.0, 0.0, 0.0, 0.0, 0.0, 0.0, 0.0, 0.0, 0.0, 0.0, 0.0, 0.0, 0.0, 0.0, 0.0, 0.0, 0.0, 0.0, 0.0, 0.0, 0.0, 0.0, 0.0, 0.0, 0.0, 0.0, 0.0, 0.0, 0.0, 0.0, 0.0, 0.0, 0.0, 0.0, 0.0, 0.0, 0.0, 0.0, 0.0, 0.0, 0.0, 0.0, 0.0, 0.0, 0.0, 0.0, 0.0, 0.0, 0.0, 0.0, 0.0, 0.0, 0.0, 0.0, 0.0, 0.0, 0.0, 0.0, 0.0, 0.0, 0.0, 0.0, 0.0, 0.0, 0.0, 0.0, 0.0, 0.0, 0.0, 0.0, 0.0, 0.0, 0.0, 0.0, 0.0, 0.0, 0.0, 0.0, 0.0, 0.0, 0.0, 0.0, 0.0, 0.0, 0.0, 0.0, 0.0, 0.0, 0.0, 0.0, 0.0, 0.0, 0.0, 0.0, 0.0, 0.0, 0.0, 0.0, 0.0, 0.0, 0.0, 0.0, 0.0, 0.0, 0.0, 0.0, 0.0, 0.0, 0.0, 0.0, 0.0, 0.0, 0.0, 0.0, 0.0, 0.0, 0.0, 0.0, 0.0, 0.0, 0.0, 0.0, 0.0, 0.0, 0.0, 0.0, 0.0, 0.0, 0.0, 0.0, 0.0, 0.0, 0.0, 0.0, 0.0, 0.0, 0.0, 0.0, 0.0, 0.0, 0.0, 0.0, 0.0, 0.0, 0.0, 0.0, 0.0, 0.0, 0.0, 0.0, 0.0, 0.0, 0.0, 0.0, 0.0, 0.0, 0.0, 0.0, 0.0, 0.0, 0.0, 0.0, 0.0, 0.0, 0.0, 0.0, 0.0, 0.0, 0.0, 0.0, 0.0, 0.0, 0.0, 0.0, 0.0, 0.0, 0.0, 0.0, 0.0, 0.0, 0.0, 0.0, 0.0, 0.0, 0.0, 0.0, 0.0, 0.0, 0.0, 0.0, 0.0, 0.0, 0.0, 0.0, 0.0, 0.0, 0.0, 0.0, 0.0, 0.0, 0.0, 0.0, 0.0, 0.0, 0.0, 0.0, 0.0, 0.0, 0.0, 0.0, 0.0, 0.0, 0.0, 0.0, 0.0, 0.0, 0.0, 0.0, 0.0, 0.0, 0.0, 0.0, 0.0, 0.0, 0.0, 0.0, 0.0, 0.0, 0.0, 0.0, 0.0, 0.0, 0.0, 0.0, 0.0, 0.0, 0.0, 0.0, 0.0, 0.0, 0.0, 0.0, 0.0, 0.0, 0.0, 0.0, 0.0, 0.0, 0.0, 0.0, 0.0, 0.0, 0.0, 0.0, 0.0, 0.0, 0.0, 0.0, 0.0, 0.0, 0.0, 0.0, 0.0, 0.0, 0.0, 0.0, 0.0, 0.0, 0.0, 0.0, 0.0, 0.0, 0.0, 0.0, 0.0, 0.0, 0.0, 0.0, 0.0, 0.0, 0.0, 0.0, 0.0, 0.0, 0.0, 0.0, 0.0, 0.0, 0.0, 0.0, 0.0, 0.0, 0.0, 0.0, 0.0, 0.0, 0.0, 0.0, 0.0, 0.0, 0.0, 0.0, 0.0, 0.0, 0.0, 0.0, 0.0, 0.0, 0.0, 0.0, 0.0, 0.0, 0.0, 0.0, 0.0, 0.0, 0.0, 0.0, 0.0, 0.0, 0.0, 0.0, 0.0, 0.0, 0.0, 0.0, 0.0, 0.0, 0.0, 0.0, 0.0, 0.0, 0.0, 0.0, 0.0, 0.0, 0.0, 0.0, 0.0, 0.0, 0.0, 0.0, 0.0, 0.0, 0.0, 0.0, 0.0, 0.0, 0.0, 0.0, 0.0, 0.0, 0.0, 0.0, 0.0, 0.0, 0.0, 0.0, 0.0, 0.0, 0.0, 0.0, 0.0, 0.0, 0.0, 0.0, 0.0, 0.0, 0.0, 0.0, 0.0, 0.0, 0.0, 0.0, 0.0, 0.0, 0.0, 0.0, 0.0, 0.0, 0.0, 0.0, 0.0, 0.0, 0.0, 0.0, 0.0, 0.0, 0.0, 0.0, 0.0, 0.0, 0.0, 0.0, 0.0, 0.0, 0.0, 0.0, 0.0, 0.0, 0.0, 0.0, 0.0, 0.0, 0.0, 0.0, 0.0, 0.0, 0.0, 0.0, 0.0, 0.0, 0.0, 0.0, 0.0, 0.0, 0.0, 0.0, 0.0, 0.0, 0.0, 0.0, 0.0, 0.0, 0.0, 0.0, 0.0, 0.0, 0.0, 0.0, 0.0, 0.0, 0.0, 0.0, 0.0, 0.0, 0.0, 0.0, 0.0, 0.0, 0.0, 0.0, 0.0, 0.0, 0.0, 0.0, 0.0, 0.0, 0.0, 0.0, 0.0, 0.0, 0.0, 0.0, 0.0, 0.0, 0.0, 0.0, 0.0, 0.0, 0.0, 0.0, 0.0, 0.0, 0.0, 0.0, 0.0, 0.0, 0.0, 0.0, 0.0, 0.0, 0.0, 0.0, 0.0, 0.0, 0.0, 0.0, 0.0, 0.0, 0.0, 0.0, 0.0, 0.0, 0.0, 0.0, 0.0, 0.0, 0.0, 0.0, 0.0, 0.0, 0.0, 0.0, 0.0, 0.0, 0.0, 0.0, 0.0, 0.0, 0.0, 0.0, 0.0, 0.0, 0.0, 0.0, 0.0, 0.0, 0.0, 0.0, 0.0, 0.0, 0.0, 0.0, 0.0, 0.0, 0.0, 0.0, 0.0, 0.0, 0.0, 0.0, 0.0, 0.0, 0.0, 0.0, 0.0, 0.0, 0.0, 0.0, 0.0, 0.0, 0.0, 0.0, 0.0, 0.0, 0.0, 0.0, 0.0, 0.0, 0.0, 0.0, 0.0, 0.0, 0.0, 0.0, 0.0, 0.0, 0.0, 0.0, 0.0, 0.0, 0.0, 0.0, 0.0, 0.0, 0.0, 0.0, 0.0, 0.0, 0.0, 0.0, 0.0, 0.0, 0.0, 0.0, 0.0, 0.0, 0.0, 0.0, 0.0, 0.0, 0.0, 0.0, 0.0, 0.0, 0.0, 0.0, 0.0, 0.0, 0.0, 0.0, 0.0, 0.0, 0.0, 0.0, 0.0, 0.0, 0.0, 0.0, 0.0, 0.0, 0.0, 0.0, 0.0, 0.0, 0.0, 0.0, 0.0, 0.0, 0.0, 0.0, 0.0, 0.0, 0.0, 0.0, 0.0, 0.0, 0.0, 0.0, 0.0, 0.0, 0.0, 0.0, 0.0, 0.0, 0.0, 0.0, 0.0, 0.0, 0.0, 0.0, 0.0, 0.0, 0.0, 0.0, 0.0, 0.0, 0.0, 0.0, 0.0, 0.0, 0.0, 0.0, 0.0, 0.0, 0.0, 0.0, 0.0, 0.0, 0.0, 0.0, 0.0, 0.0, 0.0, 0.0, 0.0, 0.0, 0.0, 0.0, 0.0, 0.0, 0.0, 0.0, 0.0, 0.0, 0.0, 0.0, 0.0, 0.0, 0.0, 0.0, 0.0, 0.0, 0.0, 0.0, 0.0, 0.0, 0.0, 0.0, 0.0, 0.0, 0.0, 0.0, 0.0, 0.0, 0.0, 0.0, 0.0, 0.0, 0.0, 0.0, 0.0, 0.0, 0.0, 0.0, 0.0, 0.0, 0.0, 0.0, 0.0, 0.0, 0.0, 0.0, 0.0, 0.0, 0.0, 0.0, 0.0, 0.0, 0.0, 0.0, 0.0, 0.0, 0.0, 0.0, 0.0, 0.0, 0.0, 0.0, 0.0, 0.0, 0.0, 0.0, 0.0, 0.0, 0.0, 0.0, 0.0, 0.0, 0.0, 0.0, 0.0, 0.0, 0.0, 0.0, 0.0, 0.0, 0.0, 0.0, 0.0, 0.0, 0.0, 0.0, 0.0, 0.0, 0.0, 0.0, 0.0, 0.0, 0.0, 0.0, 0.0, 0.0, 0.0, 0.0, 0.0, 0.0, 0.0, 0.0, 0.0, 0.0, 0.0, 0.0, 0.0, 0.0, 0.0, 0.0, 0.0, 0.0, 0.0, 0.0, 0.0, 0.0, 0.0, 0.0, 0.0, 0.0, 0.0, 0.0, 0.0, 0.0, 0.0, 0.0, 0.0, 0.0, 0.0, 0.0, 0.0, 0.0, 0.0, 0.0, 0.0, 0.0, 0.0, 0.0, 0.0, 0.0, 0.0, 0.0, 0.0, 0.0, 0.0, 0.0, 0.0, 0.0, 0.0, 0.0, 0.0, 0.0, 0.0, 0.0, 0.0, 0.0, 0.0, 0.0, 0.0, 0.0, 0.0, 0.0, 0.0, 0.0, 0.0, 0.0, 0.0, 0.0, 0.0, 0.0, 0.0, 0.0, 0.0, 0.0, 0.0, 0.0, 0.0, 0.0, 0.0, 0.0, 0.0, 0.0, 0.0, 0.0, 0.0, 0.0, 0.0, 0.0, 0.0, 0.0, 0.0, 0.0, 0.0, 0.0, 0.0, 0.0, 0.0, 0.0, 0.0, 0.0, 0.0, 0.0, 0.0, 0.0, 0.0, 0.0, 0.0, 0.0, 0.0, 0.0, 0.0, 0.0, 0.0, 0.0, 0.0, 0.0, 0.0, 0.0, 0.0, 0.0, 0.0, 0.0, 0.0, 0.0, 0.0, 0.0, 0.0, 0.0, 0.0, 0.0, 0.0, 0.0, 0.0, 0.0, 0.0, 0.0, 0.0, 0.0, 0.0, 0.0, 0.0, 0.0, 0.0, 0.0, 0.0, 0.0, 0.0, 0.0, 0.0, 0.0, 0.0, 0.0, 0.0, 0.0, 0.0, 0.0, 0.0, 0.0, 0.0, 0.0, 0.0, 0.0, 0.0, 0.0, 0.0, 0.0, 0.0, 0.0, 0.0, 0.0, 0.0, 0.0, 0.0, 0.0, 0.0, 0.0, 0.0, 0.0, 0.0, 0.0, 0.0, 0.0, 0.0, 0.0, 0.0, 0.0, 0.0, 0.0, 0.0, 0.0, 0.0, 0.0, 0.0, 0.0, 0.0, 0.0, 0.0, 0.0, 0.0, 0.0, 0.0, 0.0, 0.0, 0.0, 0.0, 0.0, 0.0, 0.0, 0.0, 0.0, 0.0, 0.0, 0.0, 0.0, 0.0, 0.0, 0.0, 0.0, 0.0, 0.0, 0.0, 0.0, 0.0, 0.0, 0.0, 0.0, 0.0, 0.0, 0.0, 0.0, 0.0, 0.0, 0.0, 0.0, 0.0, 0.0, 0.0, 0.0, 0.0, 0.0, 0.0, 0.0, 0.0, 0.0, 0.0, 0.0, 0.0, 0.0, 0.0, 0.0, 0.0, 0.0, 0.0, 0.0, 0.0, 0.0, 0.0, 0.0, 0.0, 0.0, 0.0, 0.0, 0.0, 0.0, 0.0, 0.0, 0.0, 0.0, 0.0, 0.0, 0.0, 0.0, 0.0, 0.0, 0.0, 0.0, 0.0, 0.0, 0.0, 0.0, 0.0, 0.0, 0.0, 0.0, 0.0, 0.0, 0.0, 0.0, 0.0, 0.0, 0.0, 0.0, 0.0, 0.0, 0.0, 0.0, 0.0, 0.0, 0.0, 0.0, 0.0, 0.0, 0.0, 0.0, 0.0, 0.0, 0.0, 0.0, 0.0, 0.0, 0.0, 0.0, 0.0, 0.0, 0.0, 0.0, 0.0, 0.0, 0.0, 0.0, 0.0, 0.0, 0.0, 0.0, 0.0, 0.0, 0.0, 0.0, 0.0, 0.0, 0.0, 0.0, 0.0, 0.0, 0.0, 0.0, 0.0, 0.0, 0.0, 0.0, 0.0, 0.0, 0.0, 0.0, 0.0, 0.0, 0.0, 0.0, 0.0, 0.0, 0.0, 0.0, 0.0, 0.0, 0.0, 0.0, 0.0, 0.0, 0.0, 0.0, 0.0, 0.0, 0.0, 0.0, 0.0, 0.0, 0.0, 0.0, 0.0, 0.0, 0.0, 0.0, 0.0, 0.0, 0.0, 0.0, 0.0, 0.0, 0.0, 0.0, 0.0, 0.0, 0.0, 0.0, 0.0, 0.0, 0.0, 0.0, 0.0, 0.0, 0.0, 0.0, 0.0, 0.0, 0.0, 0.0, 0.0, 0.0, 0.0, 0.0, 0.0, 0.0, 0.0, 0.0, 0.0, 0.0, 0.0, 0.0, 0.0, 0.0, 0.0, 0.0, 0.0, 0.0, 0.0, 0.0, 0.0, 0.0, 0.0, 0.0, 0.0, 0.0, 0.0, 0.0, 0.0, 0.0, 0.0, 0.0, 0.0, 0.0, 0.0, 0.0, 0.0, 0.0, 0.0, 0.0, 0.0, 0.0, 0.0, 0.0, 0.0, 0.0, 0.0, 0.0, 0.0, 0.0, 0.0, 0.0, 0.0, 0.0, 0.0, 0.0, 0.0, 0.0, 0.0, 0.0, 0.0, 0.0, 0.0, 0.0, 0.0, 0.0, 0.0, 0.0, 0.0, 0.0, 0.0, 0.0, 0.0, 0.0, 0.0, 0.0, 0.0, 0.0, 0.0, 0.0, 0.0, 0.0, 0.0, 0.0, 0.0, 0.0, 0.0, 0.0, 0.0, 0.0, 0.0, 0.0, 0.0, 0.0, 0.0, 0.0, 0.0, 0.0, 0.0, 0.0, 0.0, 0.0, 0.0, 0.0, 0.0, 0.0, 0.0, 0.0, 0.0, 0.0, 0.0, 0.0, 0.0, 0.0, 0.0, 0.0, 0.0, 0.0, 0.0, 0.0, 0.0, 0.0, 0.0, 0.0, 0.0, 0.0, 0.0, 0.0, 0.0, 0.0, 0.0, 0.0, 0.0, 0.0, 0.0, 0.0, 0.0, 0.0, 0.0, 0.0, 0.0, 0.0, 0.0, 0.0, 0.0, 0.0, 0.0, 0.0, 0.0, 0.0, 0.0, 0.0, 0.0, 0.0, 0.0, 0.0, 0.0, 0.0, 0.0, 0.0, 0.0, 0.0, 0.0, 0.0, 0.0, 0.0, 0.0, 0.0, 0.0, 0.0, 0.0, 0.0, 0.0, 0.0, 0.0, 0.0, 0.0, 0.0, 0.0, 0.0, 0.0, 0.0, 0.0, 0.0, 0.0, 0.0, 0.0, 0.0, 0.0, 0.0, 0.0, 0.0, 0.0, 0.0, 0.0, 0.0, 0.0, 0.0, 0.0, 0.0, 0.0, 0.0, 0.0, 0.0, 0.0, 0.0, 0.0, 0.0, 0.0, 0.0, 0.0, 0.0, 0.0, 0.0, 0.0, 0.0, 0.0, 0.0, 0.0, 0.0, 0.0, 0.0, 0.0, 0.0, 0.0, 0.0, 0.0, 0.0, 0.0, 0.0, 0.0, 0.0, 0.0, 0.0, 0.0, 0.0, 0.0, 0.0, 0.0, 0.0, 0.0, 0.0, 0.0, 0.0, 0.0, 0.0, 0.0, 0.0, 0.0, 0.0, 0.0, 0.0, 0.0, 0.0, 0.0, 0.0, 0.0, 0.0, 0.0, 0.0, 0.0, 0.0, 0.0, 0.0, 0.0, 0.0, 0.0, 0.0, 0.0, 0.0, 0.0, 0.0, 0.0, 0.0, 0.0, 0.0, 0.0, 0.0, 0.0, 0.0, 0.0, 0.0, 0.0, 0.0, 0.0, 0.0, 0.0, 0.0, 0.0, 0.0, 0.0, 0.0, 0.0, 0.0, 0.0, 0.0, 0.0, 0.0, 0.0, 0.0, 0.0, 0.0, 0.0, 0.0, 0.0, 0.0, 0.0, 0.0, 0.0, 0.0, 0.0, 0.0, 0.0, 0.0, 0.0, 0.0, 0.0, 0.0, 0.0, 0.0, 0.0, 0.0, 0.0, 0.0, 0.0, 0.0, 0.0, 0.0, 0.0, 0.0, 0.0, 0.0, 0.0, 0.0, 0.0, 0.0, 0.0, 0.0, 0.0, 0.0, 0.0, 0.0, 0.0, 0.0, 0.0, 0.0, 0.0, 0.0, 0.0, 0.0, 0.0, 0.0, 0.0, 0.0, 0.0, 0.0, 0.0, 0.0, 0.0, 0.0, 0.0, 0.0, 0.0, 0.0, 0.0, 0.0, 0.0, 0.0, 0.0, 0.0, 0.0, 0.0, 0.0, 0.0, 0.0, 0.0, 0.0, 0.0, 0.0, 0.0, 0.0, 0.0, 0.0, 0.0, 0.0, 0.0, 0.0, 0.0, 0.0, 0.0, 0.0, 0.0, 0.0, 0.0, 0.0, 0.0, 0.0, 0.0, 0.0, 0.0, 0.0, 0.0, 0.0, 0.0, 0.0, 0.0, 0.0, 0.0, 0.0, 0.0, 0.0, 0.0, 0.0, 0.0, 0.0, 0.0, 0.0, 0.0, 0.0, 0.0, 0.0, 0.0, 0.0, 0.0, 0.0, 0.0, 0.0, 0.0, 0.0, 0.0, 0.0, 0.0, 0.0, 0.0, 0.0, 0.0, 0.0, 0.0, 0.0, 0.0, 0.0, 0.0, 0.0, 0.0, 0.0, 0.0, 0.0, 0.0, 0.0, 0.0, 0.0, 0.0, 0.0, 0.0, 0.0, 0.0, 0.0, 0.0, 0.0, 0.0, 0.0, 0.0, 0.0, 0.0, 0.0, 0.0, 0.0, 0.0, 0.0, 0.0, 0.0, 0.0, 0.0, 0.0, 0.0, 0.0, 0.0, 0.0, 0.0, 0.0, 0.0, 0.0, 0.0, 0.0, 0.0, 0.0, 0.0, 0.0, 0.0, 0.0, 0.0, 0.0, 0.0, 0.0, 0.0, 0.0, 0.0, 0.0, 0.0, 0.0, 0.0, 0.0, 0.0, 0.0, 0.0, 0.0, 0.0, 0.0, 0.0, 0.0, 0.0, 0.0, 0.0, 0.0, 0.0, 0.0, 0.0, 0.0, 0.0, 0.0, 0.0, 0.0, 0.0, 0.0, 0.0, 0.0, 0.0, 0.0, 0.0, 0.0, 0.0, 0.0, 0.0, 0.0, 0.0, 0.0, 0.0, 0.0, 0.0, 0.0, 0.0, 0.0, 0.0, 0.0, 0.0, 0.0, 0.0, 0.0, 0.0, 0.0, 0.0, 0.0, 0.0, 0.0, 0.0, 0.0, 0.0, 0.0, 0.0, 0.0, 0.0, 0.0, 0.0, 0.0, 0.0, 0.0, 0.0, 0.0, 0.0, 0.0, 0.0, 0.0, 0.0, 0.0, 0.0, 0.0, 0.0, 0.0, 0.0, 0.0, 0.0, 0.0, 0.0, 0.0, 0.0, 0.0, 0.0, 0.0, 0.0, 0.0, 0.0, 0.0, 0.0, 0.0, 0.0, 0.0, 0.0, 0.0, 0.0, 0.0, 0.0, 0.0, 0.0, 0.0, 0.0, 0.0, 0.0, 0.0, 0.0, 0.0, 0.0, 0.0, 0.0, 0.0, 0.0, 0.0, 0.0, 0.0, 0.0, 0.0, 0.0, 0.0, 0.0, 0.0, 0.0, 0.0, 0.0, 0.0, 0.0, 0.0, 0.0, 0.0, 0.0, 0.0, 0.0, 0.0, 0.0, 0.0, 0.0, 0.0, 0.0, 0.0, 0.0, 0.0, 0.0, 0.0, 0.0, 0.0, 0.0, 0.0, 0.0, 0.0, 0.0, 0.0, 0.0, 0.0, 0.0, 0.0, 0.0, 0.0, 0.0, 0.0, 0.0, 0.0, 0.0, 0.0, 0.0, 0.0, 0.0, 0.0, 0.0, 0.0, 0.0, 0.0, 0.0, 0.0, 0.0, 0.0, 0.0, 0.0, 0.0, 0.0, 0.0, 0.0, 0.0, 0.0, 0.0, 0.0, 0.0, 0.0, 0.0, 0.0, 0.0, 0.0, 0.0, 0.0, 0.0, 0.0, 0.0, 0.0, 0.0, 0.0, 0.0, 0.0, 0.0, 0.0, 0.0, 0.0, 0.0, 0.0, 0.0, 0.0, 0.0, 0.0, 0.0, 0.0, 0.0, 0.0, 0.0, 0.0, 0.0, 0.0, 0.0, 0.0, 0.0, 0.0, 0.0, 0.0, 0.0, 0.0, 0.0, 0.0, 0.0, 0.0, 0.0, 0.0, 0.0, 0.0, 0.0, 0.0, 0.0, 0.0, 0.0, 0.0, 0.0, 0.0, 0.0, 0.0, 0.0, 0.0, 0.0, 0.0, 0.0, 0.0, 0.0, 0.0, 0.0, 0.0, 0.0, 0.0, 0.0, 0.0, 0.0, 0.0, 0.0, 0.0, 0.0, 0.0, 0.0, 0.0, 0.0, 0.0, 0.0, 0.0, 0.0, 0.0, 0.0, 0.0, 0.0, 0.0, 0.0, 0.0, 0.0, 0.0, 0.0, 0.0, 0.0, 0.0, 0.0, 0.0, 0.0, 0.0, 0.0, 0.0, 0.0, 0.0, 0.0, 0.0, 0.0, 0.0, 0.0, 0.0, 0.0, 0.0, 0.0, 0.0, 0.0, 0.0, 0.0, 0.0, 0.0, 0.0, 0.0, 0.0, 0.0, 0.0, 0.0, 0.0, 0.0, 0.0, 0.0, 0.0, 0.0, 0.0, 0.0, 0.0, 0.0, 0.0, 0.0, 0.0, 0.0, 0.0, 0.0, 0.0, 0.0, 0.0, 0.0, 0.0, 0.0, 0.0, 0.0, 0.0, 0.0, 0.0, 0.0, 0.0, 0.0, 0.0, 0.0, 0.0, 0.0, 0.0, 0.0, 0.0, 0.0, 0.0, 0.0, 0.0, 0.0, 0.0, 1.0, 0.0, 0.0, 0.0, 0.0, 0.0, 1.0, 0.0, 0.0, 0.0, 0.0, 0.0, 0.0, 0.0, 0.0, 0.0, 1.0, 0.0, 1.0, 0.0, 1.0, 0.0, 1.0, 0.0, 0.0, 0.0, 0.0, 0.0, 0.0, 0.0, 0.0, 0.0, 1.0, 0.0, 1.0, 0.0, 1.0, 0.0, 1.0, 0.0, 0.0, 0.0, 0.0, 0.0, 0.0, 0.0, 0.0, 0.0, 0.0, 0.0, 0.0, 0.0, 0.0, 0.0, 0.0, 0.0, 1.0, 0.0, 1.0, 0.0, 1.0, 0.0, 1.0, 0.0, 0.0, 0.0, 0.0, 0.0, 0.0, 0.0, 0.0, 0.0, 0.0, 0.0, 0.0, 0.0, 0.0, 0.0, 0.0, 0.0, 0.0, 0.0, 0.0, 0.0, 0.0, 0.0, 0.0, 0.0, 0.0, 0.0, 0.0, 0.0, 0.0, 0.0, 0.0, 0.0, 0.0, 0.0, 0.0, 0.0, 0.0, 0.0, 0.0, 0.0, 0.0, 0.0, 0.0, 0.0, 0.0, 0.0, 0.0, 0.0, 0.0, 0.0, 0.0, 0.0, 0.0, 0.0, 0.0, 0.0, 0.0, 0.0, 0.0, 0.0, 0.0, 0.0, 0.0, 0.0, 0.0, 0.0, 0.0, 0.0, 0.0, 0.0, 0.0, 0.0, 0.0, 0.0, 0.0, 0.0, 0.0, 0.0, 0.0, 0.0, 0.0, 0.0, 0.0, 0.0, 0.0, 0.0, 0.0, 0.0, 0.0, 0.0, 0.0, 0.0, 0.0, 0.0, 0.0, 0.0, 0.0, 0.0, 0.0, 0.0, 0.0, 0.0, 0.0, 0.0, 0.0, 0.0, 0.0, 0.0, 0.0, 0.0, 0.0, 0.0, 0.0, 0.0, 0.0, 0.0, 0.0, 0.0, 0.0, 0.0, 0.0, 0.0, 0.0, 0.0, 0.0, 0.0, 0.0, 0.0, 0.0, 0.0, 0.0, 0.0, 0.0, 0.0, 0.0, 0.0, 0.0, 0.0, 0.0, 0.0, 0.0, 0.0, 0.0, 0.0, 0.0, 0.0, 0.0, 0.0, 0.0, 0.0, 0.0, 0.0, 0.0, 0.0, 0.0, 0.0, 0.0, 0.0, 0.0, 0.0, 0.0, 0.0, 0.0, 0.0, 0.0, 0.0, 0.0, 0.0, 0.0, 0.0, 0.0, 0.0, 0.0, 0.0, 0.0, 0.0, 0.0, 0.0, 0.0, 0.0, 0.0, 0.0, 0.0, 0.0, 0.0, 0.0, 0.0, 0.0, 0.0, 0.0, 0.0, 0.0, 0.0, 0.0, 0.0, 0.0, 0.0, 0.0, 0.0, 0.0, 0.0, 0.0, 0.0, 0.0, 0.0, 0.0, 0.0, 0.0, 0.0, 0.0, 0.0, 0.0, 0.0, 0.0, 0.0, 0.0, 0.0, 0.0, 0.0, 0.0, 0.0, 0.0, 0.0, 0.0, 0.0, 0.0, 0.0, 0.0, 0.0, 0.0, 0.0, 0.0, 0.0, 0.0, 0.0, 0.0, 0.0, 0.0, 0.0, 0.0, 0.0, 0.0, 0.0, 0.0, 0.0, 0.0, 0.0, 0.0, 0.0, 0.0, 0.0, 0.0, 0.0, 0.0, 0.0, 0.0, 0.0, 0.0, 0.0, 0.0, 0.0, 0.0, 0.0, 0.0, 0.0, 0.0, 0.0, 0.0, 0.0, 0.0, 0.0, 0.0, 0.0, 0.0, 0.0, 0.0, 0.0, 0.0, 0.0, 0.0, 0.0, 0.0, 0.0, 0.0, 0.0, 0.0, 0.0, 0.0, 0.0, 0.0, 0.0, 0.0, 0.0, 0.0, 0.0, 0.0, 0.0, 0.0, 0.0, 0.0, 0.0, 0.0, 0.0, 0.0, 0.0, 0.0, 0.0, 0.0, 0.0, 0.0, 0.0, 0.0, 0.0, 0.0, 0.0, 0.0, 0.0, 0.0, 0.0, 0.0, 0.0, 0.0, 0.0, 0.0, 0.0, 0.0, 0.0, 0.0, 0.0, 0.0, 0.0, 0.0, 0.0, 0.0, 0.0, 0.0, 0.0, 0.0, 0.0, 0.0, 0.0, 0.0, 0.0, 0.0, 0.0, 0.0, 0.0, 0.0, 0.0, 0.0, 0.0, 0.0, 0.0, 0.0, 0.0, 0.0, 0.0, 0.0, 0.0, 0.0, 0.0, 0.0, 0.0, 0.0, 0.0, 0.0, 0.0, 0.0, 0.0, 0.0, 0.0, 0.0, 0.0, 0.0, 0.0, 0.0, 0.0, 0.0, 0.0, 0.0, 0.0, 0.0, 0.0, 0.0, 0.0, 0.0])
me_plane_001.materials.append(mat_material)
me_plane_001.update()

# ---- objects
ob_light = bpy.data.objects.new('Light', light_light)
ob_camera_lifeisvaluable_lisv = bpy.data.objects.new('Camera_LifeIsValuable_LisV', cam_camera)
ob_plane = bpy.data.objects.new('Plane', me_plane)
ob_bridge = bpy.data.objects.new('Bridge', me_plane_001)

# ---- transforms, parenting, visibility, modifiers, constraints
ob_light.location = (0.01112, 8.057, 11.2)
ob_light.rotation_euler = (0.6503, 0.05522, 1.866)
ob_light.lock_rotations_4d = False
ob_light.empty_display_type = 'ARROWS'
ob_light.color = (0.0, 0.0, 0.0, 0.0)
ob_light.lineart.crease_threshold = 0.0
ob_camera_lifeisvaluable_lisv.location = (7.359, -6.926, 4.958)
ob_camera_lifeisvaluable_lisv.rotation_euler = (1.109, 0.0, 0.8149)
ob_camera_lifeisvaluable_lisv.lock_rotations_4d = False
ob_camera_lifeisvaluable_lisv.empty_display_type = 'ARROWS'
ob_camera_lifeisvaluable_lisv.color = (0.0, 0.0, 0.0, 0.0)
ob_camera_lifeisvaluable_lisv.display_type = 'WIRE'
ob_camera_lifeisvaluable_lisv.lineart.crease_threshold = 0.0
ob_plane.location = (0.0, 0.0, 0.0)
_m = ob_plane.modifiers.new('GeometryNodes', 'NODES')
_m.node_group = None
ob_bridge.location = (-1.086, 4.672, 3.281)

# ---- collection membership
col_collection.objects.link(ob_light)
col_collection.objects.link(ob_camera_lifeisvaluable_lisv)
col_collection.objects.link(ob_plane)
col_collection.objects.link(ob_bridge)

# ---- scene / render settings (as saved in the file)
scene.camera = ob_camera_lifeisvaluable_lisv
scene.frame_start = 1; scene.frame_end = 250; scene.frame_set(1)
scene.render.engine = 'BLENDER_EEVEE_NEXT'
scene.render.image_settings.file_format = 'FFMPEG'
scene.render.image_settings.color_mode = 'RGB'
scene.render.fps = 60
scene.cycles.sampling_pattern = 'TABULATED_SOBOL'
scene.eevee.ray_tracing_options.trace_max_roughness = 0.0
bpy.context.view_layer.update()
